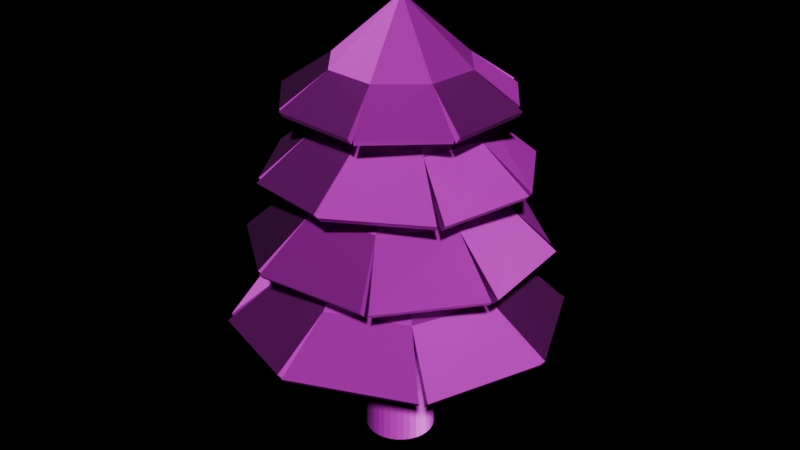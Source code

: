# Source: tree1.blend  (saved by Blender 4.0.36; exported with 4.5.12 LTS)
import bpy
from mathutils import Matrix  # noqa: F401  (used for matrix-valued properties, if any)

bpy.ops.wm.read_factory_settings(use_empty=True)
scene = bpy.context.scene
scene.name = 'Scene'

# ---- collections
col_collection = bpy.data.collections.new('Collection'); scene.collection.children.link(col_collection)

# ---- images (referenced by path relative to the original .blend; pixels are not part of the script)
import os
ASSET_DIR = os.environ.get("B2B_ASSET_DIR", "")  # directory of the original .blend (textures are referenced by path, not embedded)
HERE = os.path.dirname(os.path.abspath(__file__))  # packed textures are extracted next to this script under _unpacked/

def load_image(name, relpath, width, height, colorspace="sRGB"):
    """Load a texture the original file referenced (path relative to the .blend, or extracted next to this script)."""
    p = next((c for c in (os.path.join(HERE, relpath), os.path.join(ASSET_DIR, relpath)) if relpath and os.path.exists(c)), "")
    if p:
        img = bpy.data.images.load(p, check_existing=True)
        img.name = name
    else:  # same state as the original file: an image datablock whose file is absent (Cycles renders it pink)
        img = bpy.data.images.new(name, width, height)
        img.source = "FILE"
        img.filepath = "//" + (relpath or name)
    img.colorspace_settings.name = colorspace
    return img
img_tree_l_defaultmaterial_basecolor_png = load_image('tree_l_DefaultMaterial_BaseColor.png', 'tree_l_DefaultMaterial_BaseColor.png', 1024, 1024, 'sRGB')
img_tree_l_defaultmaterial_occlusionroughnessmetallic_png = load_image('tree_l_DefaultMaterial_OcclusionRoughnessMetallic.png', 'tree_l_DefaultMaterial_OcclusionRoughnessMetallic.png', 1024, 1024, 'sRGB')
img_tree_l_defaultmaterial_normal_png = load_image('tree_l_DefaultMaterial_Normal.png', 'tree_l_DefaultMaterial_Normal.png', 1024, 1024, 'sRGB')

# ---- materials (node trees are filled in below, after node groups)
mat_defaultmaterial = bpy.data.materials.new('DefaultMaterial')
mat_defaultmaterial.use_transparent_shadow = False
mat_defaultmaterial.diffuse_color = (0.6, 0.6, 0.6, 1.0)
mat_defaultmaterial.roughness = 0.5528
mat_defaultmaterial.specular_intensity = 1.0
mat_defaultmaterial.metallic = 1.0

# ---- material node trees
mat_defaultmaterial.use_nodes = True; mat_defaultmaterial.node_tree.nodes.clear()
_N = mat_defaultmaterial.node_tree.nodes; _L = mat_defaultmaterial.node_tree.links
n0 = _N.new('ShaderNodeBsdfPrincipled'); n0.name = 'Principled BSDF'; n0.location = (10, 300)
n0.inputs[2].default_value = 0.5528
n0.inputs[3].default_value = 1.45
n0.inputs[13].default_value = 1.0
n0.inputs[27].default_value = (0.0, 0.0, 0.0, 1.0)
n0.inputs[28].default_value = 1.0
n1 = _N.new('ShaderNodeOutputMaterial'); n1.name = 'Material Output'; n1.location = (300, 300)
n2 = _N.new('ShaderNodeTexImage'); n2.name = 'Image Texture'; n2.location = (-459, 477)
n2.image = img_tree_l_defaultmaterial_basecolor_png
n3 = _N.new('ShaderNodeTexImage'); n3.name = 'Image Texture.001'; n3.location = (-460, 186)
n3.image = img_tree_l_defaultmaterial_occlusionroughnessmetallic_png
n4 = _N.new('ShaderNodeTexImage'); n4.name = 'Image Texture.002'; n4.location = (-460, -102)
n4.image = img_tree_l_defaultmaterial_normal_png
n5 = _N.new('ShaderNodeNormalMap'); n5.name = 'Normal Map'; n5.location = (-152, -107)
n5.label = 'Normal/Map'
_L.new(n0.outputs[0], n1.inputs[0])
_L.new(n5.outputs[0], n0.inputs[5])
_L.new(n2.outputs[0], n0.inputs[0])
_L.new(n4.outputs[0], n5.inputs[1])
_L.new(n3.outputs[0], n0.inputs[1])
n1.is_active_output = True

# ---- world
world_world = bpy.data.worlds.new('World'); scene.world = world_world
world_world.use_nodes = True; world_world.node_tree.nodes.clear()
_N = world_world.node_tree.nodes; _L = world_world.node_tree.links
n0 = _N.new('ShaderNodeOutputWorld'); n0.name = 'World Output'; n0.location = (300, 300)
n1 = _N.new('ShaderNodeBackground'); n1.name = 'Background'; n1.location = (10, 300)
n1.inputs[0].default_value = (0.05088, 0.05088, 0.05088, 1.0)
n1.inputs[1].default_value = 0.01
_L.new(n1.outputs[0], n0.inputs[0])
n0.is_active_output = True
world_world.color = (0.05088, 0.05088, 0.05088)
world_world.use_sun_shadow = False
world_world.sun_shadow_jitter_overblur = 0.0

# ---- meshes
me_t5_l_001 = bpy.data.meshes.new('t5_l.001')
me_t5_l_001.from_pydata([(2.82e-08, 0.1534, 1.605), (0.04463, 0.2244, 8.737e-08), (6.147e-09, 0.2288, 8.908e-08), (0.02994, 0.1505, 1.605), (0.08754, 0.2113, 8.23e-08), (0.05872, 0.1418, 1.605), (0.1271, 0.1902, 7.407e-08), (0.08525, 0.1276, 1.605), (0.1618, 0.1618, 6.299e-08), (0.1276, 0.08525, 1.605), (0.1902, 0.1271, 4.949e-08), (0.2113, 0.08754, 3.409e-08), (0.1418, 0.05872, 1.605), (0.2244, 0.04463, 1.738e-08), (0.1505, 0.02994, 1.605), (0.2288, -6.557e-09, -8.356e-15), (0.1534, -6.38e-07, 1.605), (0.2244, -0.04463, -1.738e-08), (0.1505, -0.02994, 1.605), (0.2113, -0.08754, -3.409e-08), (0.1418, -0.05872, 1.605), (0.1902, -0.1271, -4.949e-08), (0.1276, -0.08525, 1.605), (0.1618, -0.1618, -6.299e-08), (0.1085, -0.1085, 1.605), (0.1271, -0.1902, -7.407e-08), (0.08525, -0.1276, 1.605), (0.08754, -0.2113, -8.23e-08), (0.02994, -0.1505, 1.605), (0.04463, -0.2244, -8.737e-08), (-6.966e-09, -0.2288, -8.908e-08), (2.105e-08, -0.1534, 1.605), (-0.04463, -0.2244, -8.737e-08), (-0.02994, -0.1505, 1.605), (-0.08754, -0.2113, -8.23e-08), (-0.05872, -0.1418, 1.605), (-0.1271, -0.1902, -7.407e-08), (-0.08525, -0.1276, 1.605), (-0.1618, -0.1618, -6.299e-08), (-0.1276, -0.08525, 1.605), (-0.1902, -0.1271, -4.949e-08), (-0.1418, -0.05872, 1.605), (-0.2113, -0.08754, -3.409e-08), (-0.2244, -0.04463, -1.738e-08), (-0.1505, -0.02994, 1.605), (-0.2288, 7.153e-09, -3.017e-15), (-0.1534, -6.243e-07, 1.605), (-0.2244, 0.04463, 1.738e-08), (-0.1505, 0.02994, 1.605), (-0.2113, 0.08754, 3.409e-08), (-0.1418, 0.05872, 1.605), (-0.1902, 0.1271, 4.949e-08), (-0.1276, 0.08525, 1.605), (-0.1618, 0.1618, 6.299e-08), (-0.1085, 0.1085, 1.605), (-0.1271, 0.1902, 7.407e-08), (-0.08525, 0.1276, 1.605), (-0.08754, 0.2113, 8.23e-08), (-0.05872, 0.1418, 1.605), (-0.04463, 0.2244, 8.737e-08), (-0.02994, 0.1505, 1.605), (0.1085, 0.1085, 1.605), (0.05872, -0.1418, 1.605), (-0.1085, -0.1085, 1.605), (0.04912, 0.0388, 2.063), (0.7134, -5.354e-07, 1.193), (0.5053, 0.5032, 1.192), (0.5053, -0.5032, 1.192), (0.01033, -0.05487, 2.063), (0.002084, -0.7127, 1.189), (-0.5026, -0.5047, 1.187), (-0.04454, -8.975e-07, 2.063), (-0.7121, -5.327e-07, 1.186), (-0.02847, 0.0388, 2.063), (0.002084, 0.7127, 1.189), (-0.5026, 0.5047, 1.187), (0.01033, 0.05487, 2.063), (0.04912, -0.0388, 2.063), (-0.02847, -0.0388, 2.063), (-0.8361, 0.7198, 0.8909), (-1.078, -4.15e-07, 0.8964), (-0.0458, -1.061, 0.9046), (-0.7283, -0.8249, 0.8922), (0.8025, -0.7242, 0.9033), (1.073, -4.192e-07, 0.9064), (0.6773, 0.783, 0.9142), (0.0821, 1.082, 0.8769), (0.0002998, 1.076, 0.9014), (-0.7616, 0.7618, 0.8979), (-1.085, -0.07445, 0.8941), (-0.7616, -0.7618, 0.8979), (0.7595, -0.7592, 0.9049), (0.0002998, -1.076, 0.9014), (1.073, 0.05089, 0.9062), (0.7595, 0.7592, 0.9049), (-0.749, 0.7318, 0.8599), (0.01285, 1.046, 0.8634), (-0.8069, 0.7089, 0.8519), (-1.056, -0.0617, 0.8553), (-0.7169, -0.7958, 0.8532), (-0.01208, -1.045, 0.8635), (0.7728, -0.7125, 0.8648), (1.043, 0.03815, 0.8678), (0.06967, 1.052, 0.8388), (0.6649, 0.7532, 0.876), (0.4791, 0.4773, 1.154), (0.4794, -0.477, 1.154), (-0.477, -0.479, 1.148), (-0.4769, 0.4787, 1.149), (1.044, 0.01172, 0.8679), (-0.03441, -1.032, 0.8655), (-1.049, -0.01093, 0.8574), (0.7301, 0.7465, 0.8666), (-0.6758, 0.0002656, 1.147), (-0.7326, -0.7491, 0.8591), (0.001601, -0.6761, 1.151), (0.7472, -0.729, 0.867), (0.6766, -9.771e-05, 1.155), (0.002542, 0.6758, 1.151), (0.06519, -8.975e-07, 2.063), (0.05254, 0.01555, 2.449), (0.5942, -0.1988, 1.73), (0.5614, 0.2749, 1.729), (0.283, -0.5574, 1.729), (-0.001316, -0.04641, 2.449), (-0.1911, -0.5916, 1.727), (-0.5512, -0.2799, 1.725), (-0.02936, 0.009818, 2.449), (-0.5849, 0.1956, 1.724), (-0.00705, 0.03548, 2.449), (0.2032, 0.5875, 1.727), (-0.2718, 0.5552, 1.725), (0.02687, 0.03786, 2.449), (0.03261, -0.04403, 2.449), (-0.02698, -0.0241, 2.449), (-0.5079, 0.8555, 1.4), (-0.9196, 0.3076, 1.409), (-0.3399, -0.8937, 1.419), (-0.8579, -0.4985, 1.401), (0.4811, -0.8492, 1.414), (0.919, -0.3074, 1.418), (0.8028, 0.4734, 1.431), (0.31, 0.9184, 1.414), (0.2517, 0.9396, 1.401), (-0.4311, 0.8685, 1.41), (-0.9472, 0.246, 1.405), (-0.8668, -0.4343, 1.41), (0.4342, -0.8664, 1.417), (-0.305, -0.9201, 1.414), (0.9331, -0.2638, 1.418), (0.8681, 0.4308, 1.417), (0.2545, 0.9052, 1.365), (-0.4818, 0.8343, 1.363), (-0.9134, 0.2491, 1.369), (-0.8362, -0.4726, 1.365), (-0.3074, -0.8852, 1.378), (0.4547, -0.827, 1.378), (0.8986, -0.2667, 1.382), (0.7801, 0.4469, 1.395), (0.5276, 0.2582, 1.692), (0.2664, -0.5236, 1.692), (-0.5181, -0.2633, 1.688), (-0.2552, 0.5219, 1.688), (0.8926, -0.2852, 1.382), (-0.3182, -0.8679, 1.382), (-0.8934, 0.2864, 1.372), (0.2873, 0.892, 1.378), (0.8336, 0.4279, 1.381), (-0.4282, 0.8341, 1.374), (-0.5497, 0.1842, 1.687), (-0.833, -0.4312, 1.374), (-0.1798, -0.5559, 1.69), (0.4318, -0.8315, 1.381), (0.5585, -0.187, 1.693), (0.1912, 0.5519, 1.69), (0.05491, -0.01837, 2.449), (0.03623, 0.02909, 2.733), (0.5388, 0.0725, 2.166), (0.3337, 0.4261, 2.166), (0.4345, -0.3227, 2.166), (0.02017, -0.03153, 2.733), (0.0811, -0.5292, 2.164), (-0.3156, -0.4251, 2.163), (-0.01799, -0.002422, 2.733), (-0.5223, -0.07028, 2.162), (-0.01134, 0.02269, 2.733), (-0.06168, 0.5318, 2.164), (-0.4167, 0.3266, 2.163), (0.01112, 0.03574, 2.733), (0.04263, -0.01848, 2.733), (-0.004937, -0.02488, 2.733), (-0.7346, 0.4828, 1.883), (-0.8468, -0.1139, 1.892), (0.08261, -0.8412, 1.901), (-0.4838, -0.7313, 1.885), (0.7174, -0.4863, 1.896), (0.8534, 0.1148, 1.899), (0.4557, 0.6878, 1.912), (-0.1081, 0.8509, 1.896), (-0.1757, 0.8632, 1.883), (-0.6774, 0.5223, 1.893), (-0.8452, -0.1738, 1.889), (-0.5152, -0.6828, 1.893), (0.6866, -0.5181, 1.898), (0.1206, -0.8492, 1.896), (0.8476, 0.155, 1.899), (0.5252, 0.6811, 1.898), (-0.1586, 0.8356, 1.845), (-0.7032, 0.4756, 1.845), (-0.8175, -0.1568, 1.851), (-0.4761, -0.7, 1.847), (0.1038, -0.8202, 1.859), (0.6853, -0.4784, 1.858), (0.8192, 0.1379, 1.862), (0.4473, 0.6554, 1.875), (0.3119, 0.3976, 2.128), (0.406, -0.3008, 2.128), (-0.2943, -0.397, 2.124), (-0.3886, 0.3054, 2.124), (0.8213, 0.1227, 1.862), (0.09026, -0.8098, 1.862), (-0.8153, -0.1211, 1.854), (-0.1165, 0.8185, 1.859), (0.4968, 0.664, 1.861), (-0.6602, 0.4948, 1.855), (-0.4874, -0.0653, 2.124), (-0.4875, -0.6658, 1.855), (0.07584, -0.494, 2.126), (0.6698, -0.489, 1.861), (0.5033, 0.0676, 2.128), (-0.05701, 0.4965, 2.126), (0.04928, 0.00663, 2.733), (0.03589, -0.001819, 2.934), (0.4045, -0.2137, 2.555), (0.4366, 0.1254, 2.555), (0.1425, -0.4313, 2.555), (0.005401, -0.02709, 2.934), (-0.1973, -0.4006, 2.554), (-0.4163, -0.1379, 2.553), (-0.003541, 0.001869, 2.934), (-0.3848, 0.2033, 2.552), (0.009088, 0.01234, 2.934), (0.2196, 0.3888, 2.554), (-0.1208, 0.4216, 2.553), (0.02542, 0.01081, 2.934), (0.02173, -0.02862, 2.934), (-0.005068, -0.01446, 2.934), (-0.2727, 0.7109, 2.334), (-0.6518, 0.3443, 2.341), (-0.3611, -0.6362, 2.348), (-0.708, -0.2751, 2.335), (0.265, -0.7064, 2.343), (0.6631, -0.3503, 2.346), (0.6685, 0.2529, 2.357), (0.4034, 0.6217, 2.336), (0.3556, 0.653, 2.344), (-0.2116, 0.7081, 2.342), (-0.6814, 0.3015, 2.338), (-0.7041, -0.2244, 2.342), (0.2271, -0.7128, 2.345), (-0.3389, -0.6619, 2.344), (0.6793, -0.3191, 2.346), (0.7168, 0.2143, 2.345), (-0.2144, 0.6779, 2.302), (0.3528, 0.6228, 2.304), (-0.2533, 0.6891, 2.293), (-0.6521, 0.2995, 2.298), (-0.6859, -0.256, 2.294), (-0.336, -0.6315, 2.304), (0.2454, -0.6837, 2.303), (0.6493, -0.3167, 2.306), (0.3801, 0.6025, 2.296), (0.6453, 0.2337, 2.317), (0.4062, 0.1163, 2.514), (0.1332, -0.4009, 2.514), (-0.3866, -0.1285, 2.511), (-0.1117, 0.3916, 2.511), (0.6436, -0.3275, 2.306), (-0.3391, -0.6171, 2.307), (-0.6324, 0.3225, 2.301), (0.6868, 0.2166, 2.305), (-0.3572, 0.189, 2.511), (-0.6748, -0.2264, 2.302), (-0.183, -0.3724, 2.513), (0.23, -0.6825, 2.306), (0.3764, -0.1989, 2.514), (0.2051, 0.3605, 2.513), (0.01541, -0.008141, 2.956), (0.03436, -0.01815, 2.934)], [], [(0, 1, 2), (3, 4, 1), (5, 6, 4), (7, 8, 6), (8, 9, 10), (9, 11, 10), (12, 13, 11), (14, 15, 13), (16, 17, 15), (18, 19, 17), (20, 21, 19), (22, 23, 21), (24, 25, 23), (26, 27, 25), (27, 28, 29), (28, 30, 29), (31, 32, 30), (33, 34, 32), (35, 36, 34), (37, 38, 36), (38, 39, 40), (40, 41, 42), (41, 43, 42), (44, 45, 43), (46, 47, 45), (48, 49, 47), (50, 51, 49), (52, 53, 51), (54, 55, 53), (56, 57, 55), (58, 59, 57), (60, 2, 59), (0, 3, 1), (3, 5, 4), (5, 7, 6), (7, 61, 8), (8, 61, 9), (9, 12, 11), (12, 14, 13), (14, 16, 15), (16, 18, 17), (18, 20, 19), (20, 22, 21), (22, 24, 23), (24, 26, 25), (26, 62, 27), (27, 62, 28), (28, 31, 30), (31, 33, 32), (33, 35, 34), (35, 37, 36), (37, 63, 38), (38, 63, 39), (40, 39, 41), (41, 44, 43), (44, 46, 45), (46, 48, 47), (48, 50, 49), (50, 52, 51), (52, 54, 53), (54, 56, 55), (56, 58, 57), (58, 60, 59), (60, 0, 2), (64, 65, 66), (67, 68, 69), (70, 71, 72), (73, 74, 75), (76, 66, 74), (65, 77, 67), (69, 78, 70), (71, 75, 72), (72, 79, 80), (81, 70, 82), (65, 83, 84), (74, 85, 86), (75, 87, 88), (70, 89, 90), (91, 69, 92), (66, 93, 94), (95, 87, 96), (97, 80, 79), (98, 90, 89), (99, 81, 82), (100, 91, 92), (101, 84, 83), (102, 94, 93), (103, 85, 104), (104, 66, 105), (101, 67, 106), (99, 70, 107), (97, 75, 108), (109, 65, 84), (110, 69, 81), (111, 72, 80), (103, 74, 86), (112, 66, 94), (95, 75, 88), (98, 72, 113), (114, 70, 90), (100, 69, 115), (116, 67, 91), (102, 65, 117), (96, 74, 118), (64, 119, 65), (67, 77, 68), (70, 78, 71), (73, 76, 74), (76, 64, 66), (65, 119, 77), (69, 68, 78), (71, 73, 75), (72, 75, 79), (81, 69, 70), (65, 67, 83), (74, 66, 85), (75, 74, 87), (70, 72, 89), (91, 67, 69), (66, 65, 93), (95, 88, 87), (97, 111, 80), (98, 114, 90), (99, 110, 81), (100, 116, 91), (101, 109, 84), (102, 112, 94), (103, 86, 85), (104, 85, 66), (101, 83, 67), (99, 82, 70), (97, 79, 75), (109, 117, 65), (110, 115, 69), (111, 113, 72), (103, 118, 74), (112, 105, 66), (95, 108, 75), (98, 89, 72), (114, 107, 70), (100, 92, 69), (116, 106, 67), (102, 93, 65), (96, 87, 74), (120, 121, 122), (123, 124, 125), (126, 127, 128), (129, 130, 131), (132, 122, 130), (121, 133, 123), (125, 134, 126), (127, 131, 128), (128, 135, 136), (137, 126, 138), (121, 139, 140), (130, 141, 142), (131, 143, 144), (126, 145, 146), (147, 125, 148), (122, 149, 150), (151, 144, 143), (152, 136, 135), (153, 146, 145), (154, 137, 138), (155, 147, 148), (156, 140, 139), (157, 150, 149), (158, 142, 141), (158, 122, 159), (156, 123, 160), (154, 126, 161), (152, 131, 162), (163, 121, 140), (164, 125, 137), (165, 128, 136), (166, 130, 142), (167, 122, 150), (168, 131, 144), (153, 128, 169), (170, 126, 146), (155, 125, 171), (172, 123, 147), (157, 121, 173), (151, 130, 174), (120, 175, 121), (123, 133, 124), (126, 134, 127), (129, 132, 130), (132, 120, 122), (121, 175, 133), (125, 124, 134), (127, 129, 131), (128, 131, 135), (137, 125, 126), (121, 123, 139), (130, 122, 141), (131, 130, 143), (126, 128, 145), (147, 123, 125), (122, 121, 149), (151, 168, 144), (152, 165, 136), (153, 170, 146), (154, 164, 137), (155, 172, 147), (156, 163, 140), (157, 167, 150), (158, 166, 142), (158, 141, 122), (156, 139, 123), (154, 138, 126), (152, 135, 131), (163, 173, 121), (164, 171, 125), (165, 169, 128), (166, 174, 130), (167, 159, 122), (168, 162, 131), (153, 145, 128), (170, 161, 126), (155, 148, 125), (172, 160, 123), (157, 149, 121), (151, 143, 130), (176, 177, 178), (179, 180, 181), (182, 183, 184), (185, 186, 187), (188, 178, 186), (177, 189, 179), (181, 190, 182), (183, 187, 184), (184, 191, 192), (193, 182, 194), (177, 195, 196), (186, 197, 198), (187, 199, 200), (182, 201, 202), (203, 181, 204), (178, 205, 206), (207, 200, 199), (208, 192, 191), (209, 202, 201), (210, 193, 194), (211, 203, 204), (212, 196, 195), (213, 206, 205), (214, 198, 197), (214, 178, 215), (212, 179, 216), (210, 182, 217), (208, 187, 218), (219, 177, 196), (220, 181, 193), (221, 184, 192), (222, 186, 198), (223, 178, 206), (224, 187, 200), (209, 184, 225), (226, 182, 202), (211, 181, 227), (228, 179, 203), (213, 177, 229), (207, 186, 230), (176, 231, 177), (179, 189, 180), (182, 190, 183), (185, 188, 186), (188, 176, 178), (177, 231, 189), (181, 180, 190), (183, 185, 187), (184, 187, 191), (193, 181, 182), (177, 179, 195), (186, 178, 197), (187, 186, 199), (182, 184, 201), (203, 179, 181), (178, 177, 205), (207, 224, 200), (208, 221, 192), (209, 226, 202), (210, 220, 193), (211, 228, 203), (212, 219, 196), (213, 223, 206), (214, 222, 198), (214, 197, 178), (212, 195, 179), (210, 194, 182), (208, 191, 187), (219, 229, 177), (220, 227, 181), (221, 225, 184), (222, 230, 186), (223, 215, 178), (224, 218, 187), (209, 201, 184), (226, 217, 182), (211, 204, 181), (228, 216, 179), (213, 205, 177), (207, 199, 186), (232, 233, 234), (235, 236, 237), (238, 239, 240), (241, 242, 243), (244, 234, 242), (233, 245, 235), (237, 246, 238), (239, 243, 240), (240, 247, 248), (249, 238, 250), (233, 251, 252), (242, 253, 254), (243, 255, 256), (238, 257, 258), (259, 237, 260), (234, 261, 262), (263, 255, 264), (265, 248, 247), (266, 258, 257), (267, 249, 250), (268, 259, 260), (269, 252, 251), (270, 262, 261), (271, 253, 272), (272, 234, 273), (269, 235, 274), (267, 238, 275), (265, 243, 276), (277, 233, 252), (278, 237, 249), (279, 240, 248), (271, 242, 254), (280, 234, 262), (263, 243, 256), (266, 240, 281), (282, 238, 258), (268, 237, 283), (284, 235, 259), (270, 233, 285), (264, 242, 286), (236, 245, 287), (239, 246, 287), (244, 241, 287), (232, 244, 287), (245, 288, 287), (246, 236, 287), (241, 239, 287), (288, 232, 287), (232, 288, 233), (235, 245, 236), (238, 246, 239), (241, 244, 242), (244, 232, 234), (233, 288, 245), (237, 236, 246), (239, 241, 243), (240, 243, 247), (249, 237, 238), (233, 235, 251), (242, 234, 253), (243, 242, 255), (238, 240, 257), (259, 235, 237), (234, 233, 261), (263, 256, 255), (265, 279, 248), (266, 282, 258), (267, 278, 249), (268, 284, 259), (269, 277, 252), (270, 280, 262), (271, 254, 253), (272, 253, 234), (269, 251, 235), (267, 250, 238), (265, 247, 243), (277, 285, 233), (278, 283, 237), (279, 281, 240), (271, 286, 242), (280, 273, 234), (263, 276, 243), (266, 257, 240), (282, 275, 238), (268, 260, 237), (284, 274, 235), (270, 261, 233), (264, 255, 242)])
me_t5_l_001.polygons.foreach_set('use_smooth', [True] * 392)
_k = set([(0, 2), (1, 3), (4, 5), (6, 7), (8, 9), (8, 61), (9, 10), (11, 12), (13, 14), (15, 16), (17, 18), (19, 20), (21, 22), (23, 24), (25, 26), (27, 28), (27, 62), (28, 29), (30, 31), (32, 33), (34, 35), (36, 37), (38, 39), (38, 63), (39, 40), (40, 41), (41, 42), (43, 44), (45, 46), (47, 48), (49, 50), (51, 52), (53, 54), (55, 56), (57, 58), (59, 60), (64, 66), (65, 66), (65, 67), (65, 77), (65, 83), (65, 84), (65, 93), (65, 102), (65, 109), (65, 117), (65, 119), (66, 74), (66, 85), (66, 93), (66, 94), (66, 104), (66, 105), (66, 112), (67, 68), (67, 69), (67, 77), (67, 83), (67, 91), (67, 101), (67, 106), (67, 116), (68, 69), (69, 70), (69, 78), (69, 81), (69, 92), (69, 100), (69, 110), (69, 115), (70, 71), (70, 72), (70, 78), (70, 81), (70, 82), (70, 89), (70, 90), (70, 99), (70, 107), (70, 114), (71, 72), (72, 75), (72, 79), (72, 80), (72, 89), (72, 98), (72, 111), (72, 113), (73, 75), (74, 75), (74, 76), (74, 86), (74, 87), (74, 96), (74, 103), (74, 118), (75, 79), (75, 88), (75, 95), (75, 97), (75, 108), (79, 80), (79, 97), (80, 111), (81, 82), (81, 110), (82, 99), (83, 84), (83, 101), (84, 109), (85, 86), (85, 103), (85, 104), (86, 103), (87, 88), (87, 95), (87, 96), (88, 95), (89, 90), (89, 98), (90, 114), (91, 92), (91, 116), (92, 100), (93, 94), (93, 102), (94, 112), (120, 122), (121, 122), (121, 123), (121, 133), (121, 139), (121, 140), (121, 149), (121, 157), (121, 163), (121, 173), (121, 175), (122, 130), (122, 141), (122, 149), (122, 150), (122, 158), (122, 159), (122, 167), (123, 124), (123, 125), (123, 133), (123, 139), (123, 147), (123, 156), (123, 160), (123, 172), (124, 125), (125, 126), (125, 134), (125, 137), (125, 148), (125, 155), (125, 164), (125, 171), (126, 127), (126, 128), (126, 134), (126, 137), (126, 138), (126, 145), (126, 146), (126, 154), (126, 161), (126, 170), (127, 128), (128, 131), (128, 135), (128, 136), (128, 145), (128, 153), (128, 165), (128, 169), (129, 131), (130, 131), (130, 132), (130, 142), (130, 143), (130, 151), (130, 166), (130, 174), (131, 135), (131, 143), (131, 144), (131, 152), (131, 162), (131, 168), (135, 136), (135, 152), (136, 165), (137, 138), (137, 164), (138, 154), (139, 140), (139, 156), (140, 163), (141, 142), (141, 158), (142, 166), (143, 144), (143, 151), (144, 168), (145, 146), (145, 153), (146, 170), (147, 148), (147, 172), (148, 155), (149, 150), (149, 157), (150, 167), (176, 178), (177, 178), (177, 179), (177, 189), (177, 195), (177, 196), (177, 205), (177, 213), (177, 219), (177, 229), (177, 231), (178, 186), (178, 197), (178, 205), (178, 206), (178, 214), (178, 215), (178, 223), (179, 180), (179, 181), (179, 189), (179, 195), (179, 203), (179, 212), (179, 216), (179, 228), (180, 181), (181, 182), (181, 190), (181, 193), (181, 204), (181, 211), (181, 220), (181, 227), (182, 183), (182, 184), (182, 190), (182, 193), (182, 194), (182, 201), (182, 202), (182, 210), (182, 217), (182, 226), (183, 184), (184, 187), (184, 191), (184, 192), (184, 201), (184, 209), (184, 221), (184, 225), (185, 187), (186, 187), (186, 188), (186, 198), (186, 199), (186, 207), (186, 222), (186, 230), (187, 191), (187, 199), (187, 200), (187, 208), (187, 218), (187, 224), (191, 192), (191, 208), (192, 221), (193, 194), (193, 220), (194, 210), (195, 196), (195, 212), (196, 219), (197, 198), (197, 214), (198, 222), (199, 200), (199, 207), (200, 224), (201, 202), (201, 209), (202, 226), (203, 204), (203, 228), (204, 211), (205, 206), (205, 213), (206, 223), (232, 234), (232, 244), (232, 287), (232, 288), (233, 234), (233, 235), (233, 251), (233, 252), (233, 261), (233, 270), (233, 277), (233, 285), (233, 288), (234, 242), (234, 253), (234, 261), (234, 262), (234, 272), (234, 273), (234, 280), (235, 237), (235, 245), (235, 251), (235, 259), (235, 269), (235, 274), (235, 284), (236, 237), (236, 245), (236, 246), (236, 287), (237, 238), (237, 249), (237, 260), (237, 268), (237, 278), (237, 283), (238, 240), (238, 246), (238, 249), (238, 250), (238, 257), (238, 258), (238, 267), (238, 275), (238, 282), (239, 240), (239, 241), (239, 246), (239, 287), (240, 243), (240, 247), (240, 248), (240, 257), (240, 266), (240, 279), (240, 281), (241, 243), (241, 244), (241, 287), (242, 243), (242, 244), (242, 254), (242, 255), (242, 264), (242, 271), (242, 286), (243, 247), (243, 256), (243, 263), (243, 265), (243, 276), (244, 287), (245, 287), (245, 288), (246, 287), (247, 248), (247, 265), (248, 279), (249, 250), (249, 278), (250, 267), (251, 252), (251, 269), (252, 277), (253, 254), (253, 271), (253, 272), (254, 271), (255, 256), (255, 263), (255, 264), (256, 263), (257, 258), (257, 266), (258, 282), (259, 260), (259, 284), (260, 268), (261, 262), (261, 270), (262, 280), (287, 288)])
me_t5_l_001.attributes.new('sharp_edge', 'BOOLEAN', 'EDGE').data.foreach_set('value', [ (min(e.vertices), max(e.vertices)) in _k for e in me_t5_l_001.edges])
_uv = me_t5_l_001.uv_layers.new(name='Attribute')
_uv.uv.foreach_set('vector', [0.4926, 0.002557, 0.5538, 0.2918, 0.5436, 0.2936, 0.2779, 0.001312, 0.2337, 0.2936, 0.2235, 0.2918, 0.2847, 0.002554, 0.2439, 0.2954, 0.2337, 0.2936, 0.2916, 0.003716, 0.2542, 0.297, 0.2439, 0.2954, 0.2542, 0.297, 0.3053, 0.005803, 0.2645, 0.2985, 0.3053, 0.005803, 0.2747, 0.2998, 0.2645, 0.2985, 0.3122, 0.006726, 0.2851, 0.3011, 0.2747, 0.2998, 0.3192, 0.00757, 0.2954, 0.3022, 0.2851, 0.3011, 0.3261, 0.008333, 0.3057, 0.3033, 0.2954, 0.3022, 0.333, 0.009017, 0.316, 0.3042, 0.3057, 0.3033, 0.3399, 0.00962, 0.3264, 0.3049, 0.316, 0.3042, 0.3469, 0.01014, 0.3368, 0.3056, 0.3264, 0.3049, 0.3538, 0.01059, 0.3471, 0.3061, 0.3368, 0.3056, 0.3608, 0.01095, 0.3575, 0.3066, 0.3471, 0.3061, 0.3575, 0.3066, 0.3747, 0.01143, 0.3679, 0.3069, 0.3747, 0.01143, 0.3782, 0.307, 0.3679, 0.3069, 0.3817, 0.01155, 0.3886, 0.3071, 0.3782, 0.307, 0.3886, 0.01159, 0.399, 0.307, 0.3886, 0.3071, 0.3956, 0.01155, 0.4094, 0.3069, 0.399, 0.307, 0.4026, 0.01143, 0.4198, 0.3066, 0.4094, 0.3069, 0.4198, 0.3066, 0.4165, 0.01095, 0.4301, 0.3061, 0.4301, 0.3061, 0.4234, 0.01059, 0.4405, 0.3056, 0.4234, 0.01059, 0.4509, 0.3049, 0.4405, 0.3056, 0.4304, 0.01014, 0.4612, 0.3042, 0.4509, 0.3049, 0.4373, 0.009621, 0.4716, 0.3033, 0.4612, 0.3042, 0.4443, 0.009018, 0.4819, 0.3022, 0.4716, 0.3033, 0.4512, 0.008335, 0.4922, 0.3011, 0.4819, 0.3022, 0.4581, 0.007572, 0.5025, 0.2998, 0.4922, 0.3011, 0.465, 0.006728, 0.5128, 0.2985, 0.5025, 0.2998, 0.4719, 0.005805, 0.5231, 0.297, 0.5128, 0.2985, 0.4788, 0.004802, 0.5333, 0.2954, 0.5231, 0.297, 0.4857, 0.00372, 0.5436, 0.2936, 0.5333, 0.2954, 0.4926, 0.002557, 0.4994, 0.001316, 0.5538, 0.2918, 0.2779, 0.001312, 0.2847, 0.002554, 0.2337, 0.2936, 0.2847, 0.002554, 0.2916, 0.003716, 0.2439, 0.2954, 0.2916, 0.003716, 0.2985, 0.004799, 0.2542, 0.297, 0.2542, 0.297, 0.2985, 0.004799, 0.3053, 0.005803, 0.3053, 0.005803, 0.3122, 0.006726, 0.2747, 0.2998, 0.3122, 0.006726, 0.3192, 0.00757, 0.2851, 0.3011, 0.3192, 0.00757, 0.3261, 0.008333, 0.2954, 0.3022, 0.3261, 0.008333, 0.333, 0.009017, 0.3057, 0.3033, 0.333, 0.009017, 0.3399, 0.00962, 0.316, 0.3042, 0.3399, 0.00962, 0.3469, 0.01014, 0.3264, 0.3049, 0.3469, 0.01014, 0.3538, 0.01059, 0.3368, 0.3056, 0.3538, 0.01059, 0.3608, 0.01095, 0.3471, 0.3061, 0.3608, 0.01095, 0.3677, 0.01123, 0.3575, 0.3066, 0.3575, 0.3066, 0.3677, 0.01123, 0.3747, 0.01143, 0.3747, 0.01143, 0.3817, 0.01155, 0.3782, 0.307, 0.3817, 0.01155, 0.3886, 0.01159, 0.3886, 0.3071, 0.3886, 0.01159, 0.3956, 0.01155, 0.399, 0.307, 0.3956, 0.01155, 0.4026, 0.01143, 0.4094, 0.3069, 0.4026, 0.01143, 0.4095, 0.01123, 0.4198, 0.3066, 0.4198, 0.3066, 0.4095, 0.01123, 0.4165, 0.01095, 0.4301, 0.3061, 0.4165, 0.01095, 0.4234, 0.01059, 0.4234, 0.01059, 0.4304, 0.01014, 0.4509, 0.3049, 0.4304, 0.01014, 0.4373, 0.009621, 0.4612, 0.3042, 0.4373, 0.009621, 0.4443, 0.009018, 0.4716, 0.3033, 0.4443, 0.009018, 0.4512, 0.008335, 0.4819, 0.3022, 0.4512, 0.008335, 0.4581, 0.007572, 0.4922, 0.3011, 0.4581, 0.007572, 0.465, 0.006728, 0.5025, 0.2998, 0.465, 0.006728, 0.4719, 0.005805, 0.5128, 0.2985, 0.4719, 0.005805, 0.4788, 0.004802, 0.5231, 0.297, 0.4788, 0.004802, 0.4857, 0.00372, 0.5333, 0.2954, 0.4857, 0.00372, 0.4926, 0.002557, 0.5436, 0.2936, 0.5902, 0.2324, 0.7182, 0.04596, 0.7909, 0.1317, 0.6152, 0.001143, 0.568, 0.2228, 0.5028, 0.006652, 0.1124, 0.281, 0.03024, 0.06713, 0.2035, 0.2146, 0.03417, 0.05941, 0.2545, 0.001414, 0.2545, 0.1141, 0.5923, 0.2408, 0.7909, 0.1317, 0.8181, 0.2408, 0.7182, 0.04596, 0.5767, 0.2223, 0.6152, 0.001143, 0.001217, 0.299, 0.02325, 0.07225, 0.1124, 0.281, 0.03024, 0.06713, 0.2545, 0.1141, 0.2035, 0.2146, 0.4546, 0.6468, 0.5478, 0.5138, 0.5478, 0.6704, 0.2756, 0.7794, 0.4011, 0.6811, 0.4245, 0.7794, 0.5646, 0.6158, 0.6558, 0.4821, 0.6558, 0.6415, 0.7475, 0.8231, 0.846, 0.7085, 0.846, 0.8461, 0.006588, 0.618, 0.09794, 0.4775, 0.09794, 0.6474, 0.785, 0.4573, 0.6923, 0.5889, 0.6923, 0.4323, 0.4316, 0.6697, 0.3408, 0.5294, 0.4316, 0.5001, 0.1025, 0.6737, 0.01144, 0.8062, 0.01144, 0.6465, 0.1082, 0.6474, 0.09794, 0.4775, 0.1082, 0.4775, 0.5581, 0.5139, 0.5478, 0.6704, 0.5478, 0.5138, 0.682, 0.5888, 0.6923, 0.4323, 0.6923, 0.5889, 0.4244, 0.7897, 0.2756, 0.7794, 0.4245, 0.7794, 0.442, 0.5001, 0.4316, 0.6697, 0.4316, 0.5001, 0.6661, 0.4822, 0.6558, 0.6415, 0.6558, 0.4821, 0.001129, 0.8061, 0.01144, 0.6465, 0.01144, 0.8062, 0.8563, 0.846, 0.846, 0.7085, 0.8563, 0.7085, 0.8457, 0.6982, 0.7574, 0.7111, 0.7564, 0.7003, 0.6534, 0.4721, 0.5615, 0.5035, 0.5579, 0.4932, 0.4345, 0.7768, 0.4011, 0.6811, 0.4113, 0.6774, 0.5455, 0.5037, 0.4478, 0.5343, 0.4444, 0.524, 0.6532, 0.6515, 0.5646, 0.6158, 0.6558, 0.6415, 0.2653, 0.7781, 0.2887, 0.687, 0.2756, 0.7794, 0.5455, 0.6804, 0.4546, 0.6468, 0.5478, 0.6704, 0.8436, 0.8561, 0.7475, 0.8231, 0.846, 0.8461, 0.01429, 0.6366, 0.1025, 0.6737, 0.01144, 0.6465, 0.09477, 0.6572, 0.006588, 0.618, 0.09794, 0.6474, 0.6945, 0.599, 0.7892, 0.5699, 0.7923, 0.5803, 0.6948, 0.4223, 0.785, 0.4573, 0.6923, 0.4323, 0.4285, 0.4902, 0.3408, 0.5294, 0.3364, 0.5195, 0.4286, 0.6796, 0.3408, 0.6419, 0.4316, 0.6697, 0.01374, 0.8163, 0.1046, 0.786, 0.108, 0.7963, 0.09493, 0.4676, 0.006597, 0.5054, 0.002311, 0.4954, 0.5902, 0.2324, 0.5846, 0.2258, 0.7182, 0.04596, 0.6152, 0.001143, 0.5767, 0.2223, 0.568, 0.2228, 0.1124, 0.281, 0.02325, 0.07225, 0.03024, 0.06713, 0.03417, 0.05941, 0.03421, 0.05075, 0.2545, 0.001414, 0.5923, 0.2408, 0.5902, 0.2324, 0.7909, 0.1317, 0.7182, 0.04596, 0.5846, 0.2258, 0.5767, 0.2223, 0.001217, 0.299, 0.0147, 0.07368, 0.02325, 0.07225, 0.03024, 0.06713, 0.03417, 0.05941, 0.2545, 0.1141, 0.4546, 0.6468, 0.4478, 0.5343, 0.5478, 0.5138, 0.2756, 0.7794, 0.2887, 0.687, 0.4011, 0.6811, 0.5646, 0.6158, 0.5615, 0.5035, 0.6558, 0.4821, 0.7475, 0.8231, 0.7574, 0.7111, 0.846, 0.7085, 0.006588, 0.618, 0.006597, 0.5054, 0.09794, 0.4775, 0.785, 0.4573, 0.7892, 0.5699, 0.6923, 0.5889, 0.4316, 0.6697, 0.3408, 0.6419, 0.3408, 0.5294, 0.1025, 0.6737, 0.1046, 0.786, 0.01144, 0.8062, 0.1082, 0.6474, 0.09794, 0.6474, 0.09794, 0.4775, 0.5581, 0.5139, 0.5581, 0.6705, 0.5478, 0.6704, 0.682, 0.5888, 0.682, 0.4322, 0.6923, 0.4323, 0.4244, 0.7897, 0.2754, 0.7897, 0.2756, 0.7794, 0.442, 0.5001, 0.442, 0.6697, 0.4316, 0.6697, 0.6661, 0.4822, 0.6661, 0.6416, 0.6558, 0.6415, 0.001129, 0.8061, 0.001129, 0.6464, 0.01144, 0.6465, 0.8563, 0.846, 0.846, 0.8461, 0.846, 0.7085, 0.8457, 0.6982, 0.846, 0.7085, 0.7574, 0.7111, 0.6534, 0.4721, 0.6558, 0.4821, 0.5615, 0.5035, 0.4345, 0.7768, 0.4245, 0.7794, 0.4011, 0.6811, 0.5455, 0.5037, 0.5478, 0.5138, 0.4478, 0.5343, 0.6532, 0.6515, 0.5606, 0.6259, 0.5646, 0.6158, 0.2653, 0.7781, 0.2781, 0.6846, 0.2887, 0.687, 0.5455, 0.6804, 0.451, 0.657, 0.4546, 0.6468, 0.8436, 0.8561, 0.7443, 0.8334, 0.7475, 0.8231, 0.01429, 0.6366, 0.1067, 0.6637, 0.1025, 0.6737, 0.09477, 0.6572, 0.00224, 0.6279, 0.006588, 0.618, 0.6945, 0.599, 0.6923, 0.5889, 0.7892, 0.5699, 0.6948, 0.4223, 0.7888, 0.4471, 0.785, 0.4573, 0.4285, 0.4902, 0.4316, 0.5001, 0.3408, 0.5294, 0.4286, 0.6796, 0.3365, 0.6519, 0.3408, 0.6419, 0.01374, 0.8163, 0.01144, 0.8062, 0.1046, 0.786, 0.09493, 0.4676, 0.09794, 0.4775, 0.006597, 0.5054, 0.6725, 0.4392, 0.5131, 0.3298, 0.5864, 0.2676, 0.4747, 0.4179, 0.6643, 0.4582, 0.4795, 0.514, 0.3252, 0.5227, 0.285, 0.3308, 0.4112, 0.4791, 0.2894, 0.3248, 0.4835, 0.306, 0.4681, 0.4011, 0.6797, 0.4375, 0.5864, 0.2676, 0.6797, 0.2444, 0.5131, 0.3298, 0.6639, 0.4508, 0.4747, 0.4179, 0.2288, 0.5227, 0.2784, 0.3342, 0.3252, 0.5227, 0.285, 0.3308, 0.4681, 0.4011, 0.4112, 0.4791, 0.2422, 0.7822, 0.1148, 0.6929, 0.2647, 0.6929, 0.8886, 0.1533, 0.7946, 0.03329, 0.8886, 0.0109, 0.1219, 0.7939, 0.2495, 0.881, 0.09733, 0.881, 0.7957, 0.5782, 0.8902, 0.4682, 0.8902, 0.6003, 0.6059, 0.7027, 0.7392, 0.7894, 0.578, 0.7894, 0.5569, 0.7817, 0.4308, 0.6929, 0.5808, 0.6929, 0.6654, 0.6871, 0.7996, 0.6002, 0.8277, 0.6871, 0.4372, 0.7912, 0.5637, 0.8781, 0.4113, 0.8781, 0.7393, 0.7992, 0.578, 0.7894, 0.7392, 0.7894, 0.1149, 0.6831, 0.2647, 0.6929, 0.1148, 0.6929, 0.4309, 0.6831, 0.5808, 0.6929, 0.4308, 0.6929, 0.8985, 0.01101, 0.8886, 0.1533, 0.8886, 0.0109, 0.8277, 0.6969, 0.6654, 0.6871, 0.8277, 0.6871, 0.2494, 0.8908, 0.09733, 0.881, 0.2495, 0.881, 0.5637, 0.888, 0.4113, 0.8781, 0.5637, 0.8781, 0.9001, 0.4682, 0.8902, 0.6003, 0.8902, 0.4682, 0.89, 0.4583, 0.8051, 0.4707, 0.8042, 0.4603, 0.2591, 0.8787, 0.2291, 0.7909, 0.2389, 0.7875, 0.8862, 0.001353, 0.7946, 0.03329, 0.7911, 0.02351, 0.1051, 0.6952, 0.1344, 0.7887, 0.1245, 0.792, 0.08782, 0.8785, 0.1219, 0.7939, 0.09733, 0.881, 0.8874, 0.1631, 0.8003, 0.1408, 0.8886, 0.1533, 0.2744, 0.6951, 0.2422, 0.7822, 0.2647, 0.6929, 0.8879, 0.6099, 0.7957, 0.5782, 0.8902, 0.6003, 0.4018, 0.8754, 0.4372, 0.7912, 0.4113, 0.8781, 0.5687, 0.7864, 0.6059, 0.7027, 0.578, 0.7894, 0.4212, 0.695, 0.4491, 0.7857, 0.4391, 0.7887, 0.5904, 0.6953, 0.5569, 0.7817, 0.5808, 0.6929, 0.8371, 0.684, 0.7996, 0.6002, 0.8091, 0.596, 0.656, 0.6842, 0.692, 0.6002, 0.6654, 0.6871, 0.5733, 0.876, 0.5444, 0.7892, 0.5543, 0.786, 0.7486, 0.7865, 0.7128, 0.7027, 0.7223, 0.6986, 0.6725, 0.4392, 0.6669, 0.444, 0.5131, 0.3298, 0.4747, 0.4179, 0.6639, 0.4508, 0.6643, 0.4582, 0.3252, 0.5227, 0.2784, 0.3342, 0.285, 0.3308, 0.2894, 0.3248, 0.2906, 0.3175, 0.4835, 0.306, 0.6797, 0.4375, 0.6725, 0.4392, 0.5864, 0.2676, 0.5131, 0.3298, 0.6669, 0.444, 0.6639, 0.4508, 0.2288, 0.5227, 0.271, 0.3342, 0.2784, 0.3342, 0.285, 0.3308, 0.2894, 0.3248, 0.4681, 0.4011, 0.2422, 0.7822, 0.1344, 0.7887, 0.1148, 0.6929, 0.8886, 0.1533, 0.8003, 0.1408, 0.7946, 0.03329, 0.1219, 0.7939, 0.2291, 0.7909, 0.2495, 0.881, 0.7957, 0.5782, 0.8051, 0.4707, 0.8902, 0.4682, 0.6059, 0.7027, 0.7128, 0.7027, 0.7392, 0.7894, 0.5569, 0.7817, 0.4491, 0.7857, 0.4308, 0.6929, 0.6654, 0.6871, 0.692, 0.6002, 0.7996, 0.6002, 0.4372, 0.7912, 0.5444, 0.7892, 0.5637, 0.8781, 0.7393, 0.7992, 0.578, 0.7992, 0.578, 0.7894, 0.1149, 0.6831, 0.2649, 0.6831, 0.2647, 0.6929, 0.4309, 0.6831, 0.5809, 0.6831, 0.5808, 0.6929, 0.8985, 0.01101, 0.8985, 0.1534, 0.8886, 0.1533, 0.8277, 0.6969, 0.6654, 0.6969, 0.6654, 0.6871, 0.2494, 0.8908, 0.09725, 0.8908, 0.09733, 0.881, 0.5637, 0.888, 0.4112, 0.888, 0.4113, 0.8781, 0.9001, 0.4682, 0.9001, 0.6003, 0.8902, 0.6003, 0.89, 0.4583, 0.8902, 0.4682, 0.8051, 0.4707, 0.2591, 0.8787, 0.2495, 0.881, 0.2291, 0.7909, 0.8862, 0.001353, 0.8886, 0.0109, 0.7946, 0.03329, 0.1051, 0.6952, 0.1148, 0.6929, 0.1344, 0.7887, 0.08782, 0.8785, 0.1123, 0.7901, 0.1219, 0.7939, 0.8874, 0.1631, 0.798, 0.1509, 0.8003, 0.1408, 0.2744, 0.6951, 0.252, 0.7857, 0.2422, 0.7822, 0.8879, 0.6099, 0.7926, 0.5881, 0.7957, 0.5782, 0.4018, 0.8754, 0.4277, 0.7872, 0.4372, 0.7912, 0.5687, 0.7864, 0.5965, 0.6986, 0.6059, 0.7027, 0.4212, 0.695, 0.4308, 0.6929, 0.4491, 0.7857, 0.5904, 0.6953, 0.5666, 0.7853, 0.5569, 0.7817, 0.8371, 0.684, 0.8277, 0.6871, 0.7996, 0.6002, 0.656, 0.6842, 0.6825, 0.5961, 0.692, 0.6002, 0.5733, 0.876, 0.5637, 0.8781, 0.5444, 0.7892, 0.7486, 0.7865, 0.7392, 0.7894, 0.7128, 0.7027, 0.1732, 0.6748, 0.2646, 0.5416, 0.3165, 0.6028, 0.191, 0.5096, 0.1573, 0.6679, 0.1107, 0.5135, 0.8632, 0.3765, 0.7028, 0.4101, 0.8267, 0.3046, 0.6978, 0.4064, 0.6821, 0.2442, 0.7616, 0.2571, 0.1746, 0.6808, 0.3165, 0.6028, 0.3359, 0.6808, 0.2646, 0.5416, 0.1635, 0.6676, 0.191, 0.5096, 0.8632, 0.4571, 0.7056, 0.4156, 0.8632, 0.3765, 0.7028, 0.4101, 0.7616, 0.2571, 0.8267, 0.3046, 0.862, 0.7281, 0.9423, 0.6135, 0.9423, 0.7485, 0.4557, 0.9748, 0.5636, 0.8903, 0.5838, 0.9748, 0.7893, 0.8596, 0.904, 0.9379, 0.7672, 0.9379, 0.2624, 0.8869, 0.3611, 0.9717, 0.2426, 0.9717, 0.3745, 0.8807, 0.2536, 0.8021, 0.3998, 0.8021, 0.8221, 0.2848, 0.9019, 0.1714, 0.9019, 0.3063, 0.7169, 0.8111, 0.5963, 0.8892, 0.571, 0.8111, 0.8694, 0.4299, 0.9475, 0.3162, 0.9475, 0.4532, 0.2536, 0.7932, 0.3998, 0.8021, 0.2536, 0.8021, 0.9512, 0.6136, 0.9423, 0.7485, 0.9423, 0.6135, 0.9108, 0.1715, 0.9019, 0.3063, 0.9019, 0.1714, 0.5837, 0.9836, 0.4557, 0.9748, 0.5838, 0.9748, 0.571, 0.8023, 0.7169, 0.8111, 0.571, 0.8111, 0.9039, 0.9468, 0.7672, 0.9379, 0.904, 0.9379, 0.9563, 0.3163, 0.9475, 0.4532, 0.9475, 0.3162, 0.3612, 0.9806, 0.2426, 0.9717, 0.3611, 0.9717, 0.37, 0.9715, 0.3589, 0.8953, 0.3682, 0.8945, 0.9125, 0.9359, 0.8856, 0.857, 0.8944, 0.8539, 0.5924, 0.9726, 0.5636, 0.8903, 0.5724, 0.8871, 0.9403, 0.6048, 0.8562, 0.6312, 0.8532, 0.6223, 0.7586, 0.9356, 0.7893, 0.8596, 0.7672, 0.9379, 0.4469, 0.9737, 0.467, 0.8954, 0.4557, 0.9748, 0.9404, 0.7571, 0.862, 0.7281, 0.9423, 0.7485, 0.2339, 0.9696, 0.2624, 0.8869, 0.2426, 0.9717, 0.9451, 0.4617, 0.8694, 0.4299, 0.9475, 0.4532, 0.4083, 0.8048, 0.3745, 0.8807, 0.3998, 0.8021, 0.9001, 0.1628, 0.8185, 0.1878, 0.8158, 0.1789, 0.8998, 0.3149, 0.8221, 0.2848, 0.9019, 0.3063, 0.5626, 0.8139, 0.5963, 0.8892, 0.5877, 0.893, 0.7253, 0.8137, 0.6929, 0.8892, 0.7169, 0.8111, 0.9455, 0.3076, 0.8676, 0.3336, 0.8647, 0.3247, 0.2451, 0.8047, 0.2776, 0.8807, 0.269, 0.8844, 0.1732, 0.6748, 0.1692, 0.6701, 0.2646, 0.5416, 0.191, 0.5096, 0.1635, 0.6676, 0.1573, 0.6679, 0.8632, 0.3765, 0.7056, 0.4156, 0.7028, 0.4101, 0.6978, 0.4064, 0.6917, 0.4054, 0.6821, 0.2442, 0.1746, 0.6808, 0.1732, 0.6748, 0.3165, 0.6028, 0.2646, 0.5416, 0.1692, 0.6701, 0.1635, 0.6676, 0.8632, 0.4571, 0.7057, 0.4218, 0.7056, 0.4156, 0.7028, 0.4101, 0.6978, 0.4064, 0.7616, 0.2571, 0.862, 0.7281, 0.8562, 0.6312, 0.9423, 0.6135, 0.4557, 0.9748, 0.467, 0.8954, 0.5636, 0.8903, 0.7893, 0.8596, 0.8856, 0.857, 0.904, 0.9379, 0.2624, 0.8869, 0.3589, 0.8953, 0.3611, 0.9717, 0.3745, 0.8807, 0.2776, 0.8807, 0.2536, 0.8021, 0.8221, 0.2848, 0.8185, 0.1878, 0.9019, 0.1714, 0.7169, 0.8111, 0.6929, 0.8892, 0.5963, 0.8892, 0.8694, 0.4299, 0.8676, 0.3336, 0.9475, 0.3162, 0.2536, 0.7932, 0.3998, 0.7932, 0.3998, 0.8021, 0.9512, 0.6136, 0.9512, 0.7486, 0.9423, 0.7485, 0.9108, 0.1715, 0.9108, 0.3064, 0.9019, 0.3063, 0.5837, 0.9836, 0.4556, 0.9836, 0.4557, 0.9748, 0.571, 0.8023, 0.7169, 0.8023, 0.7169, 0.8111, 0.9039, 0.9468, 0.7671, 0.9468, 0.7672, 0.9379, 0.9563, 0.3163, 0.9563, 0.4533, 0.9475, 0.4532, 0.3612, 0.9806, 0.2426, 0.9806, 0.2426, 0.9717, 0.37, 0.9715, 0.3611, 0.9717, 0.3589, 0.8953, 0.9125, 0.9359, 0.904, 0.9379, 0.8856, 0.857, 0.5924, 0.9726, 0.5838, 0.9748, 0.5636, 0.8903, 0.9403, 0.6048, 0.9423, 0.6135, 0.8562, 0.6312, 0.7586, 0.9356, 0.7806, 0.8562, 0.7893, 0.8596, 0.4469, 0.9737, 0.4579, 0.8933, 0.467, 0.8954, 0.9404, 0.7571, 0.8589, 0.737, 0.862, 0.7281, 0.2339, 0.9696, 0.2535, 0.884, 0.2624, 0.8869, 0.9451, 0.4617, 0.8658, 0.4385, 0.8694, 0.4299, 0.4083, 0.8048, 0.3831, 0.8844, 0.3745, 0.8807, 0.9001, 0.1628, 0.9019, 0.1714, 0.8185, 0.1878, 0.8998, 0.3149, 0.8189, 0.2936, 0.8221, 0.2848, 0.5626, 0.8139, 0.571, 0.8111, 0.5963, 0.8892, 0.7253, 0.8137, 0.7015, 0.8929, 0.6929, 0.8892, 0.9455, 0.3076, 0.9475, 0.3162, 0.8676, 0.3336, 0.2451, 0.8047, 0.2536, 0.8021, 0.2776, 0.8807, 0.1313, 0.402, 0.1907, 0.2989, 0.2374, 0.3502, 0.1242, 0.2803, 0.1223, 0.3996, 0.0578, 0.2997, 0.01178, 0.3518, 0.1195, 0.4055, 0.001171, 0.421, 0.1307, 0.4085, 0.2497, 0.419, 0.2225, 0.4847, 0.1319, 0.4054, 0.2374, 0.3502, 0.2497, 0.419, 0.1907, 0.2989, 0.1256, 0.3986, 0.1242, 0.2803, 0.0578, 0.2997, 0.12, 0.4021, 0.01178, 0.3518, 0.1195, 0.4055, 0.02983, 0.4847, 0.001171, 0.421, 0.9014, 0.8512, 0.9751, 0.7612, 0.9751, 0.8699, 0.9886, 0.2292, 0.9115, 0.1484, 0.9886, 0.1259, 0.9822, 0.03208, 0.911, 0.1215, 0.911, 0.01133, 0.9122, 0.9674, 0.9856, 0.8926, 0.9856, 0.9863, 0.08308, 0.8534, 0.01145, 0.9464, 0.01145, 0.8289, 0.1092, 0.9005, 0.1976, 0.9735, 0.08908, 0.9735, 0.6031, 0.968, 0.6959, 0.897, 0.7203, 0.968, 0.9836, 0.4878, 0.9127, 0.5757, 0.9127, 0.4654, 0.001136, 0.8289, 0.01145, 0.9464, 0.001136, 0.9464, 0.9854, 0.7613, 0.9751, 0.8699, 0.9751, 0.7612, 0.1975, 0.9838, 0.08908, 0.9735, 0.1976, 0.9735, 0.9989, 0.126, 0.9886, 0.2292, 0.9886, 0.1259, 0.7203, 0.9783, 0.6031, 0.968, 0.7203, 0.968, 0.9007, 0.1214, 0.911, 0.01133, 0.911, 0.1215, 0.9024, 0.5756, 0.9127, 0.4654, 0.9127, 0.5757, 0.996, 0.9863, 0.9856, 0.8926, 0.996, 0.8926, 0.985, 0.8823, 0.9178, 0.8973, 0.9169, 0.8866, 0.9138, 0.1314, 0.9844, 0.1023, 0.9876, 0.1125, 0.9856, 0.1161, 0.9115, 0.1484, 0.908, 0.1383, 0.9724, 0.7512, 0.8963, 0.7807, 0.8932, 0.7705, 0.9138, 0.001405, 0.9822, 0.03208, 0.911, 0.01133, 0.9872, 0.2394, 0.9165, 0.2187, 0.9886, 0.2292, 0.9727, 0.88, 0.9014, 0.8512, 0.9751, 0.8699, 0.9831, 0.9963, 0.9122, 0.9674, 0.9856, 0.9863, 0.9157, 0.4555, 0.9836, 0.4878, 0.9127, 0.4654, 0.01478, 0.8192, 0.08308, 0.8534, 0.01145, 0.8289, 0.2076, 0.971, 0.1797, 0.8974, 0.19, 0.8946, 0.0791, 0.9709, 0.1092, 0.9005, 0.08908, 0.9735, 0.7301, 0.9647, 0.6959, 0.897, 0.7059, 0.8931, 0.5933, 0.9649, 0.6256, 0.8971, 0.6031, 0.968, 0.9152, 0.5857, 0.985, 0.558, 0.988, 0.5682, 0.01454, 0.9563, 0.08303, 0.9239, 0.08673, 0.9339, 0.1223, 0.3996, 0.1256, 0.3986, 0.1257, 0.4049, 0.1195, 0.4055, 0.12, 0.4021, 0.1257, 0.4049, 0.1319, 0.4054, 0.1307, 0.4085, 0.1257, 0.4049, 0.1313, 0.402, 0.1319, 0.4054, 0.1257, 0.4049, 0.1256, 0.3986, 0.1289, 0.3995, 0.1257, 0.4049, 0.12, 0.4021, 0.1223, 0.3996, 0.1257, 0.4049, 0.1208, 0.4086, 0.1195, 0.4055, 0.1257, 0.4049, 0.1289, 0.3995, 0.1313, 0.402, 0.1257, 0.4049, 0.1313, 0.402, 0.1289, 0.3995, 0.1907, 0.2989, 0.1242, 0.2803, 0.1256, 0.3986, 0.1223, 0.3996, 0.01178, 0.3518, 0.12, 0.4021, 0.1195, 0.4055, 0.1307, 0.4085, 0.1319, 0.4054, 0.2497, 0.419, 0.1319, 0.4054, 0.1313, 0.402, 0.2374, 0.3502, 0.1907, 0.2989, 0.1289, 0.3995, 0.1256, 0.3986, 0.0578, 0.2997, 0.1223, 0.3996, 0.12, 0.4021, 0.1195, 0.4055, 0.1208, 0.4086, 0.02983, 0.4847, 0.9014, 0.8512, 0.8963, 0.7807, 0.9751, 0.7612, 0.9886, 0.2292, 0.9165, 0.2187, 0.9115, 0.1484, 0.9822, 0.03208, 0.9844, 0.1023, 0.911, 0.1215, 0.9122, 0.9674, 0.9178, 0.8973, 0.9856, 0.8926, 0.08308, 0.8534, 0.08303, 0.9239, 0.01145, 0.9464, 0.1092, 0.9005, 0.1797, 0.8974, 0.1976, 0.9735, 0.6031, 0.968, 0.6256, 0.8971, 0.6959, 0.897, 0.9836, 0.4878, 0.985, 0.558, 0.9127, 0.5757, 0.001136, 0.8289, 0.01145, 0.8289, 0.01145, 0.9464, 0.9854, 0.7613, 0.9854, 0.87, 0.9751, 0.8699, 0.1975, 0.9838, 0.08899, 0.9838, 0.08908, 0.9735, 0.9989, 0.126, 0.9989, 0.2293, 0.9886, 0.2292, 0.7203, 0.9783, 0.6031, 0.9783, 0.6031, 0.968, 0.9007, 0.1214, 0.9007, 0.01126, 0.911, 0.01133, 0.9024, 0.5756, 0.9024, 0.4653, 0.9127, 0.4654, 0.996, 0.9863, 0.9856, 0.9863, 0.9856, 0.8926, 0.985, 0.8823, 0.9856, 0.8926, 0.9178, 0.8973, 0.9138, 0.1314, 0.911, 0.1215, 0.9844, 0.1023, 0.9856, 0.1161, 0.9886, 0.1259, 0.9115, 0.1484, 0.9724, 0.7512, 0.9751, 0.7612, 0.8963, 0.7807, 0.9138, 0.001405, 0.9856, 0.02196, 0.9822, 0.03208, 0.9872, 0.2394, 0.9146, 0.2292, 0.9165, 0.2187, 0.9727, 0.88, 0.8984, 0.8614, 0.9014, 0.8512, 0.9831, 0.9963, 0.9093, 0.9777, 0.9122, 0.9674, 0.9157, 0.4555, 0.9873, 0.4777, 0.9836, 0.4878, 0.01478, 0.8192, 0.08695, 0.8434, 0.08308, 0.8534, 0.2076, 0.971, 0.1976, 0.9735, 0.1797, 0.8974, 0.0791, 0.9709, 0.09898, 0.8973, 0.1092, 0.9005, 0.7301, 0.9647, 0.7203, 0.968, 0.6959, 0.897, 0.5933, 0.9649, 0.6155, 0.8934, 0.6256, 0.8971, 0.9152, 0.5857, 0.9127, 0.5757, 0.985, 0.558, 0.01454, 0.9563, 0.01145, 0.9464, 0.08303, 0.9239])
me_t5_l_001.materials.append(mat_defaultmaterial)
me_t5_l_001.update()
me_t5_l_001.normals_split_custom_set([tuple(v) for v in zip(*[iter([0.09791, 0.9941, 0.04666, 0.09791, 0.9941, 0.04666, 0.09791, 0.9941, 0.04666, 0.29, 0.9559, 0.04666, 0.29, 0.9559, 0.04666, 0.29, 0.9559, 0.04666, 0.4709, 0.881, 0.04666, 0.4709, 0.881, 0.04666, 0.4709, 0.881, 0.04666, 0.6337, 0.7722, 0.04666, 0.6337, 0.7722, 0.04666, 0.6337, 0.7722, 0.04666, 0.7722, 0.6337, 0.04666, 0.7722, 0.6337, 0.04666, 0.7722, 0.6337, 0.04666, 0.881, 0.4709, 0.04666, 0.881, 0.4709, 0.04666, 0.881, 0.4709, 0.04666, 0.9559, 0.29, 0.04666, 0.9559, 0.29, 0.04666, 0.9559, 0.29, 0.04666, 0.9941, 0.09791, 0.04666, 0.9941, 0.09791, 0.04666, 0.9941, 0.09791, 0.04666, 0.9941, -0.09791, 0.04666, 0.9941, -0.09791, 0.04666, 0.9941, -0.09791, 0.04666, 0.9559, -0.29, 0.04666, 0.9559, -0.29, 0.04666, 0.9559, -0.29, 0.04666, 0.881, -0.4709, 0.04666, 0.881, -0.4709, 0.04666, 0.881, -0.4709, 0.04666, 0.7722, -0.6337, 0.04666, 0.7722, -0.6337, 0.04666, 0.7722, -0.6337, 0.04666, 0.6337, -0.7722, 0.04666, 0.6337, -0.7722, 0.04666, 0.6337, -0.7722, 0.04666, 0.4709, -0.881, 0.04666, 0.4709, -0.881, 0.04666, 0.4709, -0.881, 0.04666, 0.29, -0.9559, 0.04666, 0.29, -0.9559, 0.04666, 0.29, -0.9559, 0.04666, 0.09791, -0.9941, 0.04666, 0.09791, -0.9941, 0.04666, 0.09791, -0.9941, 0.04666, -0.09791, -0.9941, 0.04666, -0.09791, -0.9941, 0.04666, -0.09791, -0.9941, 0.04666, -0.29, -0.9559, 0.04666, -0.29, -0.9559, 0.04666, -0.29, -0.9559, 0.04666, -0.4709, -0.881, 0.04666, -0.4709, -0.881, 0.04666, -0.4709, -0.881, 0.04666, -0.6337, -0.7722, 0.04666, -0.6337, -0.7722, 0.04666, -0.6337, -0.7722, 0.04666, -0.7722, -0.6337, 0.04666, -0.7722, -0.6337, 0.04666, -0.7722, -0.6337, 0.04666, -0.881, -0.4709, 0.04666, -0.881, -0.4709, 0.04666, -0.881, -0.4709, 0.04666, -0.9559, -0.29, 0.04666, -0.9559, -0.29, 0.04666, -0.9559, -0.29, 0.04666, -0.9941, -0.09791, 0.04666, -0.9941, -0.09791, 0.04666, -0.9941, -0.09791, 0.04666, -0.9941, 0.09791, 0.04666, -0.9941, 0.09791, 0.04666, -0.9941, 0.09791, 0.04666, -0.9559, 0.29, 0.04666, -0.9559, 0.29, 0.04666, -0.9559, 0.29, 0.04666, -0.881, 0.4709, 0.04666, -0.881, 0.4709, 0.04666, -0.881, 0.4709, 0.04666, -0.7722, 0.6337, 0.04666, -0.7722, 0.6337, 0.04666, -0.7722, 0.6337, 0.04666, -0.6337, 0.7722, 0.04666, -0.6337, 0.7722, 0.04666, -0.6337, 0.7722, 0.04666, -0.4709, 0.881, 0.04666, -0.4709, 0.881, 0.04666, -0.4709, 0.881, 0.04666, -0.29, 0.9559, 0.04666, -0.29, 0.9559, 0.04666, -0.29, 0.9559, 0.04666, -0.09791, 0.9941, 0.04666, -0.09791, 0.9941, 0.04666, -0.09791, 0.9941, 0.04666, 0.09791, 0.9941, 0.04666, 0.09791, 0.9941, 0.04666, 0.09791, 0.9941, 0.04666, 0.29, 0.9559, 0.04666, 0.29, 0.9559, 0.04666, 0.29, 0.9559, 0.04666, 0.4709, 0.881, 0.04666, 0.4709, 0.881, 0.04666, 0.4709, 0.881, 0.04666, 0.6337, 0.7722, 0.04666, 0.6337, 0.7722, 0.04666, 0.6337, 0.7722, 0.04666, 0.7722, 0.6337, 0.04666, 0.7722, 0.6337, 0.04666, 0.7722, 0.6337, 0.04666, 0.881, 0.4709, 0.04666, 0.881, 0.4709, 0.04666, 0.881, 0.4709, 0.04666, 0.9559, 0.29, 0.04666, 0.9559, 0.29, 0.04666, 0.9559, 0.29, 0.04666, 0.9941, 0.09791, 0.04666, 0.9941, 0.09791, 0.04666, 0.9941, 0.09791, 0.04666, 0.9941, -0.09791, 0.04666, 0.9941, -0.09791, 0.04666, 0.9941, -0.09791, 0.04666, 0.9559, -0.29, 0.04666, 0.9559, -0.29, 0.04666, 0.9559, -0.29, 0.04666, 0.881, -0.4709, 0.04666, 0.881, -0.4709, 0.04666, 0.881, -0.4709, 0.04666, 0.7722, -0.6337, 0.04666, 0.7722, -0.6337, 0.04666, 0.7722, -0.6337, 0.04666, 0.6337, -0.7722, 0.04666, 0.6337, -0.7722, 0.04666, 0.6337, -0.7722, 0.04666, 0.4709, -0.881, 0.04666, 0.4709, -0.881, 0.04666, 0.4709, -0.881, 0.04666, 0.29, -0.9559, 0.04666, 0.29, -0.9559, 0.04666, 0.29, -0.9559, 0.04666, 0.09791, -0.9941, 0.04666, 0.09791, -0.9941, 0.04666, 0.09791, -0.9941, 0.04666, -0.09791, -0.9941, 0.04666, -0.09791, -0.9941, 0.04666, -0.09791, -0.9941, 0.04666, -0.29, -0.9559, 0.04666, -0.29, -0.9559, 0.04666, -0.29, -0.9559, 0.04666, -0.4709, -0.881, 0.04666, -0.4709, -0.881, 0.04666, -0.4709, -0.881, 0.04666, -0.6337, -0.7722, 0.04666, -0.6337, -0.7722, 0.04666, -0.6337, -0.7722, 0.04666, -0.7722, -0.6337, 0.04666, -0.7722, -0.6337, 0.04666, -0.7722, -0.6337, 0.04666, -0.881, -0.4709, 0.04666, -0.881, -0.4709, 0.04666, -0.881, -0.4709, 0.04666, -0.9559, -0.29, 0.04666, -0.9559, -0.29, 0.04666, -0.9559, -0.29, 0.04666, -0.9941, -0.09791, 0.04666, -0.9941, -0.09791, 0.04666, -0.9941, -0.09791, 0.04666, -0.9941, 0.09791, 0.04666, -0.9941, 0.09791, 0.04666, -0.9941, 0.09791, 0.04666, -0.9559, 0.29, 0.04666, -0.9559, 0.29, 0.04666, -0.9559, 0.29, 0.04666, -0.881, 0.4709, 0.04666, -0.881, 0.4709, 0.04666, -0.881, 0.4709, 0.04666, -0.7722, 0.6337, 0.04666, -0.7722, 0.6337, 0.04666, -0.7722, 0.6337, 0.04666, -0.6337, 0.7722, 0.04666, -0.6337, 0.7722, 0.04666, -0.6337, 0.7722, 0.04666, -0.4709, 0.881, 0.04666, -0.4709, 0.881, 0.04666, -0.4709, 0.881, 0.04666, -0.29, 0.9559, 0.04666, -0.29, 0.9559, 0.04666, -0.29, 0.9559, 0.04666, -0.09791, 0.9941, 0.04666, -0.09791, 0.9941, 0.04666, -0.09791, 0.9941, 0.04666, 0.7612, 0.3154, 0.5666, 0.7611, 0.3158, 0.5666, 0.7611, 0.3158, 0.5666, 0.3136, -0.7602, 0.569, 0.3136, -0.7602, 0.569, 0.3136, -0.7602, 0.569, -0.7561, -0.3126, 0.575, -0.7561, -0.3126, 0.575, -0.7561, -0.3126, 0.575, -0.3145, 0.7571, 0.5726, -0.314, 0.7572, 0.5727, -0.3148, 0.757, 0.5725, 0.3139, 0.76, 0.5691, 0.3142, 0.7598, 0.5692, 0.3136, 0.7602, 0.569, 0.7611, -0.3158, 0.5666, 0.7611, -0.3158, 0.5666, 0.7611, -0.3158, 0.5666, -0.3149, -0.757, 0.5725, -0.3149, -0.757, 0.5725, -0.3149, -0.757, 0.5725, -0.7559, 0.3129, 0.5751, -0.7561, 0.3127, 0.575, -0.7561, 0.3126, 0.575, -0.6063, 0.2095, 0.7671, -0.6063, 0.2095, 0.7671, -0.6063, 0.2095, 0.7671, -0.2134, -0.5755, 0.7895, -0.2134, -0.5755, 0.7895, -0.2134, -0.5755, 0.7895, 0.6058, -0.2297, 0.7617, 0.6058, -0.2297, 0.7617, 0.6058, -0.2297, 0.7617, 0.2471, 0.6006, 0.7604, 0.2498, 0.5932, 0.7653, 0.2499, 0.5929, 0.7655, -0.2509, 0.6004, 0.7594, -0.251, 0.6004, 0.7592, -0.2507, 0.6003, 0.7595, -0.5845, -0.2704, 0.765, -0.5845, -0.2704, 0.765, -0.5845, -0.2704, 0.765, 0.2475, -0.6031, 0.7583, 0.2475, -0.6029, 0.7584, 0.2476, -0.6027, 0.7586, 0.5929, 0.2635, 0.761, 0.5929, 0.2635, 0.761, 0.5929, 0.2635, 0.761, -0.2866, 0.7032, -0.6507, -0.2866, 0.7032, -0.6507, -0.2866, 0.7032, -0.6507, -0.7417, 0.2443, -0.6247, -0.7417, 0.2443, -0.6247, -0.7417, 0.2443, -0.6247, -0.7002, -0.3325, -0.6318, -0.7002, -0.3325, -0.6318, -0.7002, -0.3325, -0.6318, -0.2451, -0.7412, -0.6249, -0.2451, -0.7412, -0.6249, -0.2451, -0.7412, -0.6249, 0.2943, -0.699, -0.6518, 0.2943, -0.699, -0.6518, 0.2943, -0.699, -0.6518, 0.7217, -0.2671, -0.6385, 0.7217, -0.2671, -0.6385, 0.7217, -0.2671, -0.6385, 0.7019, 0.3091, -0.6417, 0.7019, 0.3091, -0.6417, 0.7019, 0.3091, -0.6417, 0.3753, 0.6669, -0.6437, 0.3753, 0.6669, -0.6437, 0.3753, 0.6669, -0.6437, 0.772, -0.6267, -0.106, 0.772, -0.6267, -0.106, 0.772, -0.6267, -0.106, -0.6624, -0.7464, -0.06417, -0.6624, -0.7464, -0.06417, -0.6624, -0.7464, -0.06417, -0.7599, 0.6457, -0.07538, -0.7599, 0.6457, -0.07538, -0.7599, 0.6457, -0.07538, 0.6283, 0.7714, -0.1005, 0.6283, 0.7714, -0.1005, 0.6283, 0.7714, -0.1005, 0.1459, 0.9722, 0.1834, 0.1459, 0.9722, 0.1834, 0.1459, 0.9722, 0.1834, 0.9675, -0.2259, 0.1137, 0.9675, -0.2259, 0.1137, 0.9675, -0.2259, 0.1137, -0.1356, -0.9758, 0.1715, -0.1356, -0.9758, 0.1715, -0.1356, -0.9758, 0.1715, -0.9549, 0.2829, 0.08989, -0.9549, 0.2829, 0.08989, -0.9549, 0.2829, 0.08989, -0.5846, 0.7896, 0.1866, -0.5846, 0.7896, 0.1866, -0.5846, 0.7896, 0.1866, -0.7921, -0.5782, 0.1954, -0.7921, -0.5782, 0.1954, -0.7921, -0.5782, 0.1954, -0.09662, 0.9917, -0.08475, -0.09662, 0.9917, -0.08475, -0.09662, 0.9917, -0.08475, 0.5867, -0.7901, 0.1776, 0.5867, -0.7901, 0.1776, 0.5867, -0.7901, 0.1776, -0.9995, 0.01543, 0.0277, -0.9995, 0.01543, 0.0277, -0.9995, 0.01543, 0.0277, 0.7964, 0.5724, 0.1951, 0.7964, 0.5724, 0.1951, 0.7964, 0.5724, 0.1951, 0.06019, -0.9966, -0.05595, 0.06019, -0.9966, -0.05595, 0.06019, -0.9966, -0.05595, 0.9997, -0.01042, 0.02238, 0.9997, -0.01042, 0.02238, 0.9997, -0.01042, 0.02238, 0.7612, 0.3154, 0.5666, 0.7612, 0.3153, 0.5667, 0.7611, 0.3158, 0.5666, 0.3146, -0.7595, 0.5693, 0.3146, -0.7595, 0.5693, 0.3146, -0.7595, 0.5693, -0.7558, -0.3131, 0.5751, -0.7558, -0.3131, 0.5751, -0.7558, -0.3131, 0.5751, -0.3145, 0.7571, 0.5726, -0.3137, 0.7573, 0.5728, -0.314, 0.7572, 0.5727, 0.3139, 0.76, 0.5691, 0.3146, 0.7595, 0.5693, 0.3142, 0.7598, 0.5692, 0.7612, -0.3153, 0.5667, 0.7612, -0.3153, 0.5667, 0.7612, -0.3153, 0.5667, -0.3137, -0.7573, 0.5728, -0.3137, -0.7573, 0.5728, -0.3137, -0.7573, 0.5728, -0.7559, 0.3129, 0.5751, -0.7558, 0.3131, 0.5751, -0.7561, 0.3127, 0.575, -0.5582, 0.2301, 0.7972, -0.5582, 0.2301, 0.7972, -0.5582, 0.2301, 0.7972, -0.2479, -0.5922, 0.7667, -0.2479, -0.5922, 0.7667, -0.2479, -0.5922, 0.7667, 0.5778, -0.2405, 0.7799, 0.5778, -0.2405, 0.7799, 0.5778, -0.2405, 0.7799, 0.2471, 0.6006, 0.7604, 0.2467, 0.6017, 0.7597, 0.2498, 0.5932, 0.7653, -0.2509, 0.6004, 0.7594, -0.2513, 0.6006, 0.759, -0.251, 0.6004, 0.7592, -0.5696, -0.2348, 0.7877, -0.5696, -0.2348, 0.7877, -0.5696, -0.2348, 0.7877, 0.2475, -0.6031, 0.7583, 0.2474, -0.6034, 0.7581, 0.2475, -0.6029, 0.7584, 0.5835, 0.2428, 0.775, 0.5835, 0.2428, 0.775, 0.5835, 0.2428, 0.775, -0.2866, 0.7032, -0.6507, -0.2866, 0.7032, -0.6507, -0.2866, 0.7032, -0.6507, -0.7417, 0.2443, -0.6247, -0.7417, 0.2443, -0.6247, -0.7417, 0.2443, -0.6247, -0.7002, -0.3325, -0.6318, -0.7002, -0.3325, -0.6318, -0.7002, -0.3325, -0.6318, -0.2451, -0.7412, -0.6249, -0.2451, -0.7412, -0.6249, -0.2451, -0.7412, -0.6249, 0.2943, -0.699, -0.6518, 0.2943, -0.699, -0.6518, 0.2943, -0.699, -0.6518, 0.7217, -0.2671, -0.6385, 0.7217, -0.2671, -0.6385, 0.7217, -0.2671, -0.6385, 0.7019, 0.3091, -0.6417, 0.7019, 0.3091, -0.6417, 0.7019, 0.3091, -0.6417, 0.3753, 0.6669, -0.6437, 0.3753, 0.6669, -0.6437, 0.3753, 0.6669, -0.6437, 0.8816, -0.4657, 0.07695, 0.8816, -0.4657, 0.07695, 0.8816, -0.4657, 0.07695, -0.5063, -0.8523, 0.1314, -0.5063, -0.8523, 0.1314, -0.5063, -0.8523, 0.1314, -0.86, 0.4962, 0.1194, -0.86, 0.4962, 0.1194, -0.86, 0.4962, 0.1194, 0.4701, 0.8761, 0.1073, 0.4701, 0.8761, 0.1073, 0.4701, 0.8761, 0.1073, -0.01943, 0.9997, 0.01632, -0.01943, 0.9997, 0.01632, -0.01943, 0.9997, 0.01632, 0.9968, -0.05102, -0.06211, 0.9968, -0.05102, -0.06211, 0.9968, -0.05102, -0.06211, 0.02039, -0.9997, 0.01238, 0.02039, -0.9997, 0.01238, 0.02039, -0.9997, 0.01238, -0.9905, 0.09181, -0.1021, -0.9905, 0.09181, -0.1021, -0.9905, 0.09181, -0.1021, -0.7192, 0.6945, 0.02241, -0.7192, 0.6945, 0.02241, -0.7192, 0.6945, 0.02241, -0.6932, -0.7205, 0.02189, -0.6932, -0.7205, 0.02189, -0.6932, -0.7205, 0.02189, -0.2759, 0.955, 0.1086, -0.2759, 0.955, 0.1086, -0.2759, 0.955, 0.1086, 0.7185, -0.6954, 0.01424, 0.7185, -0.6954, 0.01424, 0.7185, -0.6954, 0.01424, -0.9689, -0.1509, 0.1963, -0.9689, -0.1509, 0.1963, -0.9689, -0.1509, 0.1963, 0.6967, 0.717, 0.0202, 0.6967, 0.717, 0.0202, 0.6967, 0.717, 0.0202, 0.2423, -0.961, 0.1332, 0.2423, -0.961, 0.1332, 0.2423, -0.961, 0.1332, 0.968, 0.1588, 0.1943, 0.968, 0.1588, 0.1943, 0.968, 0.1588, 0.1943, 0.8056, 0.05652, 0.5897, 0.8057, 0.05678, 0.5896, 0.8057, 0.05679, 0.5896, 0.05541, -0.8039, 0.5922, 0.05541, -0.8039, 0.5922, 0.05541, -0.8039, 0.5922, -0.7994, -0.05562, 0.5982, -0.7994, -0.05562, 0.5982, -0.7994, -0.05562, 0.5982, -0.05635, 0.8011, 0.5958, -0.05649, 0.8011, 0.5958, -0.05698, 0.8012, 0.5957, 0.5283, 0.6083, 0.5923, 0.5283, 0.6084, 0.5923, 0.5279, 0.6088, 0.5922, 0.6094, -0.5301, 0.5896, 0.6094, -0.5301, 0.5896, 0.6094, -0.5301, 0.5896, -0.5276, -0.6057, 0.5957, -0.5276, -0.6057, 0.5957, -0.5276, -0.6057, 0.5957, -0.6049, 0.5256, 0.5982, -0.6051, 0.5254, 0.5982, -0.6051, 0.5254, 0.5982, -0.5434, 0.4204, 0.7266, -0.5434, 0.4204, 0.7266, -0.5434, 0.4204, 0.7266, -0.4191, -0.5168, 0.7465, -0.4191, -0.5168, 0.7465, -0.4191, -0.5168, 0.7465, 0.5398, -0.4416, 0.7167, 0.5398, -0.4416, 0.7167, 0.5398, -0.4416, 0.7167, 0.4545, 0.5262, 0.7187, 0.4539, 0.531, 0.7156, 0.4539, 0.5311, 0.7155, -0.06202, 0.6913, 0.7199, -0.06202, 0.6913, 0.7199, -0.06202, 0.6913, 0.7199, -0.6851, -0.07563, 0.7245, -0.6851, -0.07563, 0.7245, -0.6851, -0.07563, 0.7245, 0.04741, -0.6981, 0.7144, 0.04745, -0.6981, 0.7145, 0.04754, -0.698, 0.7146, 0.695, 0.06612, 0.716, 0.695, 0.06612, 0.716, 0.695, 0.06612, 0.716, -0.08455, 0.7192, -0.6897, -0.08455, 0.7192, -0.6897, -0.08455, 0.7192, -0.6897, -0.5968, 0.4371, -0.6728, -0.5968, 0.4371, -0.6728, -0.5968, 0.4371, -0.6728, -0.7286, -0.09106, -0.6788, -0.7286, -0.09106, -0.6788, -0.7286, -0.09106, -0.6788, -0.4341, -0.5982, -0.6736, -0.4341, -0.5982, -0.6736, -0.4341, -0.5982, -0.6736, 0.05478, -0.7124, -0.6997, 0.05477, -0.7124, -0.6997, 0.05478, -0.7124, -0.6997, 0.5658, -0.4523, -0.6894, 0.5658, -0.4523, -0.6894, 0.5658, -0.4523, -0.6894, 0.7189, 0.0662, -0.692, 0.7189, 0.0662, -0.692, 0.7189, 0.0662, -0.692, 0.4945, 0.5198, -0.6966, 0.4945, 0.5198, -0.6966, 0.4945, 0.5198, -0.6966, 0.5219, -0.8477, -0.09496, 0.5219, -0.8477, -0.09496, 0.5219, -0.8477, -0.09496, -0.8719, -0.4869, -0.05233, -0.8719, -0.4869, -0.05233, -0.8719, -0.4869, -0.05233, -0.5035, 0.8617, -0.06265, -0.5035, 0.8617, -0.06265, -0.5035, 0.8617, -0.06265, 0.8479, 0.5227, -0.08869, 0.8479, 0.5227, -0.08869, 0.8479, 0.5227, -0.08869, 0.4683, 0.8636, 0.187, 0.4683, 0.8636, 0.187, 0.4683, 0.8636, 0.187, 0.8381, -0.5327, 0.1178, 0.8381, -0.5327, 0.1178, 0.8381, -0.5327, 0.1178, -0.4576, -0.8714, 0.1765, -0.4576, -0.8714, 0.1765, -0.4576, -0.8714, 0.1765, -0.8609, 0.4675, 0.2005, -0.8609, 0.4675, 0.2005, -0.8609, 0.4675, 0.2005, -0.2819, 0.9399, 0.1926, -0.2819, 0.9399, 0.1926, -0.2819, 0.9399, 0.1926, -0.9394, -0.2822, 0.1944, -0.9394, -0.2822, 0.1944, -0.9394, -0.2822, 0.1944, 0.2375, 0.9686, -0.0737, 0.2375, 0.9686, -0.0737, 0.2375, 0.9686, -0.0737, 0.2825, -0.9424, 0.1792, 0.2825, -0.9424, 0.1792, 0.2825, -0.9424, 0.1792, -0.9419, 0.3343, 0.03242, -0.9419, 0.3343, 0.03242, -0.9419, 0.3343, 0.03242, 0.9444, 0.2644, 0.1956, 0.9444, 0.2644, 0.1956, 0.9444, 0.2644, 0.1956, -0.2693, -0.9619, -0.04772, -0.2693, -0.9619, -0.04772, -0.2693, -0.9619, -0.04772, 0.966, -0.246, -0.07908, 0.966, -0.246, -0.07908, 0.966, -0.246, -0.07908, 0.8056, 0.05652, 0.5897, 0.8056, 0.05641, 0.5897, 0.8057, 0.05678, 0.5896, 0.05628, -0.8037, 0.5924, 0.05628, -0.8037, 0.5924, 0.05628, -0.8037, 0.5924, -0.7993, -0.05597, 0.5983, -0.7993, -0.05597, 0.5983, -0.7993, -0.05597, 0.5983, -0.05635, 0.8011, 0.5958, -0.05609, 0.8011, 0.5959, -0.05649, 0.8011, 0.5958, 0.5283, 0.6083, 0.5923, 0.5285, 0.6081, 0.5924, 0.5283, 0.6084, 0.5923, 0.6096, -0.5298, 0.5897, 0.6096, -0.5298, 0.5897, 0.6096, -0.5298, 0.5897, -0.5268, -0.6061, 0.5959, -0.5268, -0.6061, 0.5959, -0.5268, -0.6061, 0.5959, -0.6049, 0.5256, 0.5982, -0.6048, 0.5256, 0.5983, -0.6051, 0.5254, 0.5982, -0.4948, 0.4291, 0.7557, -0.4948, 0.4291, 0.7557, -0.4948, 0.4291, 0.7557, -0.4524, -0.518, 0.726, -0.4524, -0.518, 0.726, -0.4524, -0.518, 0.726, 0.5114, -0.4455, 0.7348, 0.5114, -0.4455, 0.7348, 0.5114, -0.4455, 0.7348, 0.4545, 0.5262, 0.7187, 0.4546, 0.5256, 0.7191, 0.4539, 0.531, 0.7156, -0.04945, 0.6823, 0.7294, -0.04945, 0.6823, 0.7294, -0.04945, 0.6823, 0.7294, -0.6634, -0.04572, 0.7469, -0.6634, -0.04572, 0.7469, -0.6634, -0.04572, 0.7469, 0.04741, -0.6981, 0.7144, 0.04728, -0.6982, 0.7143, 0.04745, -0.6981, 0.7145, 0.6814, 0.04843, 0.7303, 0.6814, 0.04843, 0.7303, 0.6814, 0.04843, 0.7303, -0.08455, 0.7192, -0.6897, -0.08455, 0.7192, -0.6897, -0.08455, 0.7192, -0.6897, -0.5968, 0.4371, -0.6728, -0.5968, 0.4371, -0.6728, -0.5968, 0.4371, -0.6728, -0.7286, -0.09106, -0.6788, -0.7286, -0.09106, -0.6788, -0.7286, -0.09106, -0.6788, -0.4341, -0.5982, -0.6736, -0.4341, -0.5982, -0.6736, -0.4341, -0.5982, -0.6736, 0.05478, -0.7124, -0.6997, 0.05477, -0.7124, -0.6997, 0.05477, -0.7124, -0.6997, 0.5658, -0.4523, -0.6894, 0.5658, -0.4523, -0.6894, 0.5658, -0.4523, -0.6894, 0.7189, 0.0662, -0.692, 0.7189, 0.0662, -0.692, 0.7189, 0.0662, -0.692, 0.4945, 0.5198, -0.6966, 0.4945, 0.5198, -0.6966, 0.4945, 0.5198, -0.6966, 0.6944, -0.7143, 0.08697, 0.6944, -0.7143, 0.08697, 0.6944, -0.7143, 0.08697, -0.7423, -0.6552, 0.1403, -0.7423, -0.6552, 0.1403, -0.7423, -0.6552, 0.1403, -0.6623, 0.7381, 0.1291, -0.6623, 0.7381, 0.1291, -0.6623, 0.7381, 0.1291, 0.7178, 0.6869, 0.1133, 0.7178, 0.6869, 0.1133, 0.7178, 0.6869, 0.1133, 0.2975, 0.9546, 0.01787, 0.2975, 0.9546, 0.01787, 0.2975, 0.9546, 0.01787, 0.9323, -0.3571, -0.05746, 0.9323, -0.3571, -0.05746, 0.9323, -0.3571, -0.05746, -0.2965, -0.9549, 0.01371, -0.2965, -0.9549, 0.01371, -0.2965, -0.9549, 0.01371, -0.955, 0.2952, 0.02764, -0.955, 0.2952, 0.02764, -0.955, 0.2952, 0.02764, -0.465, 0.8849, 0.02521, -0.465, 0.8849, 0.02521, -0.465, 0.8849, 0.02521, -0.8839, -0.4671, 0.02268, -0.8839, -0.4671, 0.02268, -0.8839, -0.4671, 0.02268, 0.03479, 0.9925, 0.1173, 0.03479, 0.9925, 0.1173, 0.03479, 0.9925, 0.1173, 0.4605, -0.8876, 0.01279, 0.4605, -0.8876, 0.01279, 0.4605, -0.8876, 0.01279, -0.9688, 0.142, 0.2031, -0.9688, 0.142, 0.2031, -0.9688, 0.142, 0.2031, 0.8885, 0.4586, 0.01861, 0.8885, 0.4586, 0.01861, 0.8885, 0.4586, 0.01861, -0.06144, -0.9883, 0.1393, -0.06144, -0.9883, 0.1393, -0.06144, -0.9883, 0.1393, 0.9933, -0.03432, 0.1104, 0.9933, -0.03432, 0.1104, 0.9933, -0.03432, 0.1104, 0.6733, 0.3914, 0.6273, 0.6733, 0.3915, 0.6272, 0.6733, 0.3915, 0.6272, 0.3899, -0.6719, 0.6298, 0.3899, -0.6719, 0.6298, 0.3899, -0.6719, 0.6298, -0.6674, -0.3877, 0.6358, -0.6674, -0.3877, 0.6358, -0.6674, -0.3877, 0.6358, -0.389, 0.669, 0.6334, -0.3893, 0.6689, 0.6333, -0.3893, 0.6689, 0.6333, 0.1987, 0.7509, 0.6298, 0.1984, 0.751, 0.6298, 0.1984, 0.751, 0.6298, 0.7528, -0.1996, 0.6272, 0.7528, -0.1996, 0.6272, 0.7528, -0.1996, 0.6272, -0.1986, -0.748, 0.6333, -0.1986, -0.748, 0.6333, -0.1986, -0.748, 0.6333, -0.7461, 0.1976, 0.6358, -0.7462, 0.1974, 0.6358, -0.7462, 0.1974, 0.6358, -0.6443, 0.1321, 0.7533, -0.6443, 0.1321, 0.7533, -0.6443, 0.1321, 0.7533, -0.1419, -0.6214, 0.7706, -0.1419, -0.6214, 0.7706, -0.1419, -0.6214, 0.7706, 0.6513, -0.1518, 0.7435, 0.6513, -0.1518, 0.7435, 0.6513, -0.1518, 0.7435, 0.1691, 0.6447, 0.7455, 0.1679, 0.6465, 0.7442, 0.1663, 0.6489, 0.7425, -0.3607, 0.5534, 0.7508, -0.3607, 0.5534, 0.7508, -0.3607, 0.5534, 0.7508, -0.5568, -0.3543, 0.7513, -0.5568, -0.3543, 0.7513, -0.5568, -0.3543, 0.7513, 0.3363, -0.5807, 0.7415, 0.3363, -0.5806, 0.7415, 0.3363, -0.5805, 0.7416, 0.5704, 0.3506, 0.7428, 0.5704, 0.3506, 0.7428, 0.5704, 0.3506, 0.7428, -0.4369, 0.6234, -0.6485, -0.4369, 0.6234, -0.6485, -0.4369, 0.6234, -0.6485, -0.7534, 0.1321, -0.6441, -0.7534, 0.1321, -0.6441, -0.7534, 0.1321, -0.6441, -0.635, -0.4174, -0.65, -0.635, -0.4174, -0.65, -0.635, -0.4174, -0.65, -0.1282, -0.7534, -0.645, -0.1282, -0.7534, -0.645, -0.1282, -0.7534, -0.645, 0.3767, -0.6387, -0.671, 0.3767, -0.6387, -0.671, 0.3767, -0.6387, -0.671, 0.7327, -0.1619, -0.6611, 0.7327, -0.1619, -0.6611, 0.7327, -0.1619, -0.6611, 0.6383, 0.3901, -0.6636, 0.6383, 0.3901, -0.6636, 0.6383, 0.3901, -0.6636, 0.2246, 0.7097, -0.6678, 0.2246, 0.7097, -0.6678, 0.2246, 0.7097, -0.6678, 0.8434, -0.53, -0.0885, 0.8434, -0.53, -0.0885, 0.8434, -0.53, -0.0885, -0.5682, -0.8216, -0.04739, -0.5682, -0.8216, -0.04739, -0.5682, -0.8216, -0.04739, -0.8321, 0.5517, -0.05698, -0.8321, 0.5517, -0.05698, -0.8321, 0.5517, -0.05698, 0.5271, 0.8461, -0.07849, 0.5271, 0.8461, -0.07849, 0.5271, 0.8461, -0.07849, 0.0251, 0.9823, 0.1854, 0.0251, 0.9823, 0.1854, 0.0251, 0.9823, 0.1854, 0.9882, -0.09596, 0.1192, 0.9882, -0.09596, 0.1192, 0.9882, -0.09596, 0.1192, -0.01288, -0.9845, 0.1748, -0.01288, -0.9845, 0.1748, -0.01288, -0.9845, 0.1748, -0.9797, 0.02484, 0.1991, -0.9797, 0.02484, 0.1991, -0.9797, 0.02484, 0.1991, -0.6783, 0.7095, 0.1911, -0.6783, 0.7095, 0.1911, -0.6783, 0.7095, 0.1911, -0.7031, -0.6878, 0.1806, -0.7031, -0.6878, 0.1806, -0.7031, -0.6878, 0.1806, -0.2142, 0.9744, -0.06762, -0.2142, 0.9744, -0.06762, -0.2142, 0.9744, -0.06762, 0.6795, -0.7119, 0.1773, 0.6795, -0.7119, 0.1773, 0.6795, -0.7119, 0.1773, -0.9931, -0.1123, 0.03309, -0.9931, -0.1123, 0.03309, -0.9931, -0.1123, 0.03309, 0.7211, 0.6652, 0.1938, 0.7211, 0.6652, 0.1938, 0.7211, 0.6652, 0.1938, 0.182, -0.9823, -0.04324, 0.182, -0.9823, -0.04324, 0.182, -0.9823, -0.04324, 0.9717, 0.2205, -0.08501, 0.9717, 0.2205, -0.08501, 0.9717, 0.2205, -0.08501, 0.6733, 0.3914, 0.6273, 0.6733, 0.3913, 0.6273, 0.6733, 0.3915, 0.6272, 0.3903, -0.6715, 0.6299, 0.3903, -0.6715, 0.6299, 0.3903, -0.6715, 0.6299, -0.6673, -0.3878, 0.6358, -0.6673, -0.3878, 0.6358, -0.6673, -0.3878, 0.6358, -0.389, 0.669, 0.6334, -0.3888, 0.669, 0.6334, -0.3893, 0.6689, 0.6333, 0.1987, 0.7509, 0.6298, 0.1989, 0.7508, 0.6299, 0.1984, 0.751, 0.6298, 0.7528, -0.1994, 0.6273, 0.7528, -0.1994, 0.6273, 0.7528, -0.1994, 0.6273, -0.1981, -0.748, 0.6334, -0.1981, -0.748, 0.6334, -0.1981, -0.748, 0.6334, -0.7461, 0.1976, 0.6358, -0.7461, 0.1976, 0.6358, -0.7462, 0.1974, 0.6358, -0.606, 0.1599, 0.7792, -0.606, 0.1599, 0.7792, -0.606, 0.1599, 0.7792, -0.1699, -0.6366, 0.7523, -0.1699, -0.6366, 0.7523, -0.1699, -0.6366, 0.7523, 0.6283, -0.167, 0.7598, 0.6283, -0.167, 0.7598, 0.6283, -0.167, 0.7598, 0.1691, 0.6447, 0.7455, 0.1694, 0.6441, 0.7459, 0.1679, 0.6465, 0.7442, -0.3194, 0.5469, 0.7739, -0.3194, 0.5469, 0.7739, -0.3194, 0.5469, 0.7739, -0.5505, -0.3193, 0.7713, -0.5505, -0.3193, 0.7713, -0.5505, -0.3193, 0.7713, 0.3363, -0.5807, 0.7415, 0.3362, -0.5808, 0.7413, 0.3363, -0.5806, 0.7415, 0.5659, 0.3295, 0.7557, 0.5659, 0.3295, 0.7557, 0.5659, 0.3295, 0.7557, -0.4369, 0.6234, -0.6485, -0.4369, 0.6234, -0.6485, -0.4369, 0.6234, -0.6485, -0.7534, 0.1321, -0.6441, -0.7534, 0.1321, -0.6441, -0.7534, 0.1321, -0.6441, -0.635, -0.4174, -0.65, -0.635, -0.4174, -0.65, -0.635, -0.4174, -0.65, -0.1282, -0.7534, -0.645, -0.1282, -0.7534, -0.645, -0.1282, -0.7534, -0.645, 0.3767, -0.6387, -0.671, 0.3767, -0.6387, -0.671, 0.3767, -0.6387, -0.671, 0.7327, -0.1619, -0.6611, 0.7327, -0.1619, -0.6611, 0.7327, -0.1619, -0.6611, 0.6383, 0.3901, -0.6636, 0.6383, 0.3901, -0.6636, 0.6383, 0.3901, -0.6636, 0.2246, 0.7097, -0.6678, 0.2246, 0.7097, -0.6678, 0.2246, 0.7097, -0.6678, 0.9335, -0.3467, 0.09125, 0.9335, -0.3467, 0.09125, 0.9335, -0.3467, 0.09125, -0.3902, -0.9096, 0.1424, -0.3902, -0.9096, 0.1424, -0.3902, -0.9096, 0.1424, -0.9144, 0.3829, 0.1315, -0.9144, 0.3829, 0.1315, -0.9144, 0.3829, 0.1315, 0.3539, 0.928, 0.1162, 0.3539, 0.928, 0.1162, 0.3539, 0.928, 0.1162, -0.156, 0.9876, 0.01824, -0.156, 0.9876, 0.01824, -0.156, 0.9876, 0.01824, 0.9945, 0.09022, -0.05368, 0.9945, 0.09022, -0.05368, 0.9945, 0.09022, -0.05368, 0.1567, -0.9875, 0.01396, 0.1567, -0.9875, 0.01396, 0.1567, -0.9875, 0.01396, -0.9868, -0.1598, 0.02713, -0.9868, -0.1598, 0.02713, -0.9868, -0.1598, 0.02713, -0.809, 0.5872, 0.02569, -0.809, 0.5872, 0.02569, -0.809, 0.5872, 0.02569, -0.5838, -0.8117, 0.01831, -0.5838, -0.8117, 0.01831, -0.5838, -0.8117, 0.01831, -0.3939, 0.9113, 0.1203, -0.3939, 0.9113, 0.1203, -0.3939, 0.9113, 0.1203, 0.8057, -0.5921, 0.01291, 0.8057, -0.5921, 0.01291, 0.8057, -0.5921, 0.01291, -0.937, -0.285, 0.2018, -0.937, -0.285, 0.2018, -0.937, -0.285, 0.2018, 0.5934, 0.8047, 0.01884, 0.5934, 0.8047, 0.01884, 0.5934, 0.8047, 0.01884, 0.3675, -0.9193, 0.141, 0.3675, -0.9193, 0.141, 0.3675, -0.9193, 0.141, 0.9059, 0.408, 0.1134, 0.9059, 0.408, 0.1134, 0.9059, 0.408, 0.1134, 0.6973, -0.06522, 0.7138, 0.6973, -0.06525, 0.7138, 0.6973, -0.06525, 0.7138, -0.06489, -0.6949, 0.7162, -0.06494, -0.6949, 0.7162, -0.06489, -0.6949, 0.7162, -0.6891, 0.06441, 0.7218, -0.6891, 0.06443, 0.7218, -0.6891, 0.0644, 0.7218, 0.0647, 0.6915, 0.7195, 0.06476, 0.6915, 0.7195, 0.06476, 0.6915, 0.7195, 0.5373, 0.4454, 0.7162, 0.5374, 0.4453, 0.7162, 0.5374, 0.4453, 0.7162, 0.447, -0.5391, 0.7138, 0.447, -0.5392, 0.7138, 0.447, -0.5391, 0.7138, -0.5346, -0.4433, 0.7195, -0.5347, -0.4433, 0.7195, -0.5346, -0.4433, 0.7195, -0.4417, 0.5329, 0.7218, -0.4417, 0.5329, 0.7218, -0.4417, 0.5329, 0.7218, -0.4052, 0.4359, 0.8036, -0.4052, 0.4359, 0.8036, -0.4052, 0.4359, 0.8036, -0.4303, -0.3836, 0.8171, -0.4303, -0.3836, 0.8171, -0.4303, -0.3836, 0.8171, 0.4013, -0.4551, 0.7949, 0.4013, -0.4551, 0.7949, 0.4013, -0.4551, 0.7949, 0.4651, 0.3855, 0.7969, 0.4652, 0.386, 0.7966, 0.4647, 0.3797, 0.7999, 0.0561, 0.6031, 0.7957, 0.05609, 0.6032, 0.7956, 0.05614, 0.6031, 0.7957, -0.5966, 0.03131, 0.8019, -0.5966, 0.03131, 0.8019, -0.5966, 0.03131, 0.8019, -0.05702, -0.6064, 0.7931, -0.05701, -0.6064, 0.7931, -0.05697, -0.6063, 0.7932, 0.6062, -0.04186, 0.7942, 0.6062, -0.04186, 0.7942, 0.6062, -0.04186, 0.7942, 0.07865, 0.7918, -0.6057, 0.07865, 0.7918, -0.6057, 0.07865, 0.7918, -0.6057, -0.5713, 0.5784, -0.5823, -0.5713, 0.5784, -0.5823, -0.5713, 0.5784, -0.5823, -0.8082, 0.03073, -0.5881, -0.8082, 0.03073, -0.5881, -0.8082, 0.03073, -0.5881, -0.575, -0.5736, -0.5834, -0.575, -0.5736, -0.5834, -0.575, -0.5736, -0.5834, -0.06926, -0.7901, -0.609, -0.06926, -0.7901, -0.609, -0.06926, -0.7901, -0.609, 0.536, -0.5943, -0.5996, 0.536, -0.5943, -0.5996, 0.536, -0.5943, -0.5996, 0.7964, -0.0565, -0.6021, 0.7964, -0.0565, -0.6021, 0.7964, -0.0565, -0.6021, 0.6653, 0.4442, -0.6, 0.6653, 0.4442, -0.6, 0.6653, 0.4442, -0.6, 0.3852, -0.9193, -0.08082, 0.3852, -0.9193, -0.08082, 0.3852, -0.9193, -0.08082, -0.9388, -0.342, -0.04109, -0.9388, -0.342, -0.04109, -0.9388, -0.342, -0.04109, -0.3608, 0.9313, -0.04913, -0.3608, 0.9313, -0.04913, -0.3608, 0.9313, -0.04913, 0.9207, 0.383, -0.07512, 0.9207, 0.383, -0.07512, 0.9207, 0.383, -0.07512, 0.5683, 0.8032, 0.1785, 0.5683, 0.8032, 0.1785, 0.5683, 0.8032, 0.1785, 0.7644, -0.634, 0.1173, 0.7644, -0.634, 0.1173, 0.7644, -0.634, 0.1173, -0.5608, -0.8108, 0.1676, -0.5608, -0.8108, 0.1676, -0.5608, -0.8108, 0.1676, -0.7317, 0.6737, 0.1034, -0.7317, 0.6737, 0.1034, -0.7317, 0.6737, 0.1034, -0.1693, 0.9682, 0.1844, -0.1693, 0.9682, 0.1844, -0.1693, 0.9682, 0.1844, -0.9673, -0.1646, 0.193, -0.9673, -0.1646, 0.193, -0.9673, -0.1646, 0.193, 0.3873, 0.9201, -0.0589, 0.3873, 0.9201, -0.0589, 0.3873, 0.9201, -0.0589, 0.1674, -0.9711, 0.1701, 0.1674, -0.9711, 0.1701, 0.1674, -0.9711, 0.1701, -0.8717, 0.4891, 0.03186, -0.8717, 0.4891, 0.03186, -0.8717, 0.4891, 0.03186, 0.9704, 0.1529, 0.1867, 0.9704, 0.1529, 0.1867, 0.9704, 0.1529, 0.1867, -0.42, -0.9068, -0.03755, -0.42, -0.9068, -0.03755, -0.42, -0.9068, -0.03755, 0.8773, -0.4796, 0.01841, 0.8773, -0.4796, 0.01841, 0.8773, -0.4796, 0.01841, -0.06901, -0.7379, 0.6714, -0.06901, -0.7379, 0.6714, -0.06901, -0.7379, 0.6714, -0.7378, 0.069, 0.6714, -0.7378, 0.069, 0.6714, -0.7378, 0.069, 0.6714, 0.06899, 0.7379, 0.6714, 0.06899, 0.7379, 0.6714, 0.06899, 0.7379, 0.6714, 0.5705, 0.473, 0.6714, 0.5705, 0.473, 0.6714, 0.5705, 0.473, 0.6714, 0.4729, -0.5705, 0.6714, 0.4729, -0.5705, 0.6714, 0.4729, -0.5705, 0.6714, -0.5705, -0.473, 0.6714, -0.5705, -0.473, 0.6714, -0.5705, -0.473, 0.6714, -0.4729, 0.5705, 0.6714, -0.4729, 0.5705, 0.6714, -0.4729, 0.5705, 0.6714, 0.7379, -0.069, 0.6714, 0.7379, -0.069, 0.6714, 0.7379, -0.069, 0.6714, 0.6973, -0.06522, 0.7138, 0.6973, -0.06521, 0.7138, 0.6973, -0.06525, 0.7138, -0.06489, -0.6949, 0.7162, -0.06496, -0.6949, 0.7162, -0.06494, -0.6949, 0.7162, -0.6891, 0.06441, 0.7218, -0.6891, 0.06444, 0.7218, -0.6891, 0.06443, 0.7218, 0.0647, 0.6915, 0.7195, 0.06467, 0.6915, 0.7195, 0.06476, 0.6915, 0.7195, 0.5373, 0.4454, 0.7162, 0.5373, 0.4454, 0.7162, 0.5374, 0.4453, 0.7162, 0.447, -0.5391, 0.7138, 0.447, -0.5392, 0.7138, 0.447, -0.5392, 0.7138, -0.5346, -0.4433, 0.7195, -0.5347, -0.4432, 0.7195, -0.5347, -0.4433, 0.7195, -0.4417, 0.5329, 0.7218, -0.4417, 0.5329, 0.7218, -0.4417, 0.5329, 0.7218, -0.3611, 0.4352, 0.8247, -0.3611, 0.4352, 0.8247, -0.3611, 0.4352, 0.8247, -0.4599, -0.3807, 0.8022, -0.4599, -0.3807, 0.8022, -0.4599, -0.3807, 0.8022, 0.3757, -0.4536, 0.8081, 0.3757, -0.4536, 0.8081, 0.3757, -0.4536, 0.8081, 0.4651, 0.3855, 0.7969, 0.4652, 0.3861, 0.7966, 0.4652, 0.386, 0.7966, 0.0561, 0.6031, 0.7957, 0.05605, 0.6032, 0.7956, 0.05609, 0.6032, 0.7956, -0.5725, 0.05375, 0.8181, -0.5725, 0.05375, 0.8181, -0.5725, 0.05375, 0.8181, -0.05702, -0.6064, 0.7931, -0.05708, -0.6064, 0.7931, -0.05701, -0.6064, 0.7931, 0.591, -0.05508, 0.8048, 0.591, -0.05508, 0.8048, 0.591, -0.05508, 0.8048, 0.07866, 0.7918, -0.6057, 0.07866, 0.7918, -0.6057, 0.07866, 0.7918, -0.6057, -0.5713, 0.5784, -0.5823, -0.5713, 0.5784, -0.5823, -0.5713, 0.5784, -0.5823, -0.8082, 0.03073, -0.5881, -0.8082, 0.03073, -0.5881, -0.8082, 0.03073, -0.5881, -0.575, -0.5736, -0.5834, -0.575, -0.5736, -0.5834, -0.575, -0.5736, -0.5834, -0.06926, -0.7901, -0.609, -0.06926, -0.7901, -0.609, -0.06926, -0.7901, -0.609, 0.536, -0.5943, -0.5996, 0.536, -0.5943, -0.5996, 0.536, -0.5943, -0.5996, 0.7964, -0.0565, -0.6021, 0.7964, -0.0565, -0.6021, 0.7964, -0.0565, -0.6021, 0.6653, 0.4442, -0.6, 0.6653, 0.4442, -0.6, 0.6653, 0.4442, -0.6, 0.5368, -0.839, 0.08919, 0.5368, -0.839, 0.08919, 0.5368, -0.839, 0.08919, -0.8596, -0.4912, 0.1411, -0.8596, -0.4912, 0.1411, -0.8596, -0.4912, 0.1411, -0.5005, 0.8558, 0.1309, -0.5005, 0.8558, 0.1309, -0.5005, 0.8558, 0.1309, 0.8404, 0.5293, 0.1165, 0.8404, 0.5293, 0.1165, 0.8404, 0.5293, 0.1165, 0.4442, 0.8957, 0.01689, 0.4442, 0.8957, 0.01689, 0.4442, 0.8957, 0.01689, 0.8601, -0.5078, -0.0487, 0.8601, -0.5078, -0.0487, 0.8601, -0.5078, -0.0487, -0.4441, -0.8959, 0.01258, -0.4441, -0.8959, 0.01258, -0.4441, -0.8959, 0.01258, -0.8383, 0.5402, -0.07409, -0.8383, 0.5402, -0.07409, -0.8383, 0.5402, -0.07409, -0.3197, 0.9472, 0.02566, -0.3197, 0.9472, 0.02566, -0.3197, 0.9472, 0.02566, -0.9466, -0.3215, 0.02466, -0.9466, -0.3215, 0.02466, -0.9466, -0.3215, 0.02466, 0.2326, 0.9651, 0.1206, 0.2326, 0.9651, 0.1206, 0.2326, 0.9651, 0.1206, 0.3141, -0.9493, 0.01146, 0.3141, -0.9493, 0.01146, 0.3141, -0.9493, 0.01146, -0.9194, 0.3415, 0.195, -0.9194, 0.3415, 0.195, -0.9194, 0.3415, 0.195, 0.9495, 0.3133, 0.01737, 0.9495, 0.3133, 0.01737, 0.9495, 0.3133, 0.01737, -0.2604, -0.9554, 0.1394, -0.2604, -0.9554, 0.1394, -0.2604, -0.9554, 0.1394, 0.9258, -0.3298, 0.1847, 0.9258, -0.3298, 0.1847, 0.9258, -0.3298, 0.1847])] * 3)])

# ---- objects
ob_t5_l = bpy.data.objects.new('t5_l', me_t5_l_001)

# ---- transforms, parenting, visibility, modifiers, constraints
ob_t5_l.location = (0.0, 0.0, 0.0)
ob_t5_l.color = (0.8, 0.8, 0.8, 1.0)

# ---- collection membership
col_collection.objects.link(ob_t5_l)

# ---- scene / render settings (as saved in the file)
scene.frame_start = 1; scene.frame_end = 250; scene.frame_set(1)
scene.render.engine = 'BLENDER_EEVEE_NEXT'
scene.render.fps = 25
scene.cycles.sampling_pattern = 'TABULATED_SOBOL'
scene.unit_settings.scale_length = 0.01
bpy.context.view_layer.update()

# ---- added for rendering (the .blend has no active camera and no usable light): camera, sun
cam_auto = bpy.data.cameras.new('AutoCamera')
cam_auto.lens = 50.0
cam_auto.sensor_width = 36.0
cam_auto.clip_end = 1000.0
ob_auto_camera = bpy.data.objects.new('AutoCamera', cam_auto)
scene.collection.objects.link(ob_auto_camera)
ob_auto_camera.location = (3.92521, -4.71378, 4.62279)
ob_auto_camera.rotation_euler = (1.09748, -7.21219e-08, 0.694738)
scene.camera = ob_auto_camera
light_auto_sun = bpy.data.lights.new('AutoSun', 'SUN')
light_auto_sun.energy = 3.0
light_auto_sun.angle = 0.0523599
ob_auto_sun = bpy.data.objects.new('AutoSun', light_auto_sun)
scene.collection.objects.link(ob_auto_sun)
ob_auto_sun.rotation_euler = (0.872665, 0.174533, 0.523599)
bpy.context.view_layer.update()
